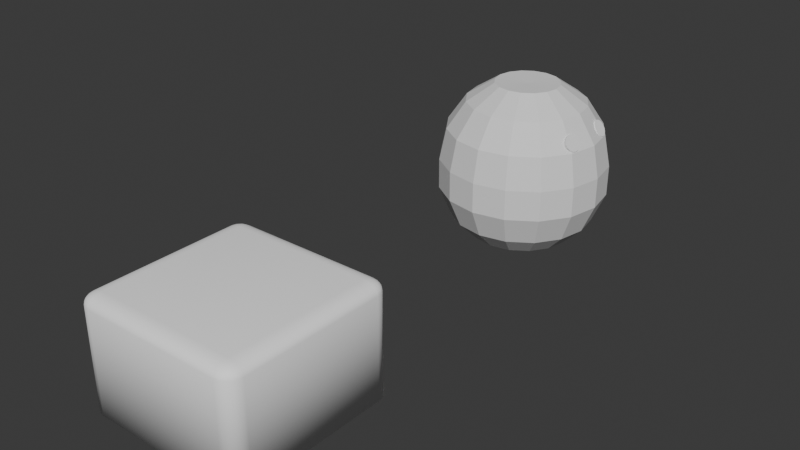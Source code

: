 # Source: tofuchara.blend  (saved by Blender 5.1.30; exported with 4.5.12 LTS)
import bpy
from mathutils import Matrix  # noqa: F401  (used for matrix-valued properties, if any)

bpy.ops.wm.read_factory_settings(use_empty=True)
scene = bpy.context.scene
scene.name = 'Scene'

# ---- collections
col_collection = bpy.data.collections.new('Collection'); scene.collection.children.link(col_collection)

# ---- materials (node trees are filled in below, after node groups)
mat_material_001 = bpy.data.materials.new('Material.001')
mat_material_001.diffuse_color = (1.0, 1.0, 1.0, 1.0)
mat_x = bpy.data.materials.new('マテリアル')

# ---- material node trees
mat_material_001.use_nodes = True; mat_material_001.node_tree.nodes.clear()
_N = mat_material_001.node_tree.nodes; _L = mat_material_001.node_tree.links
n0 = _N.new('ShaderNodeBsdfPrincipled'); n0.name = 'プリンシプルBSDF'; n0.location = (10, 300)
n0.inputs[0].default_value = (1.0, 1.0, 1.0, 1.0)
n0.inputs[2].default_value = 1.0
n1 = _N.new('ShaderNodeOutputMaterial'); n1.name = 'マテリアル出力'; n1.location = (300, 300)
_L.new(n0.outputs[0], n1.inputs[0])
n1.is_active_output = True
mat_x.use_nodes = True; mat_x.node_tree.nodes.clear()
_N = mat_x.node_tree.nodes; _L = mat_x.node_tree.links
n0 = _N.new('ShaderNodeBsdfPrincipled'); n0.name = 'プリンシプルBSDF'; n0.location = (-200, 100)
n0.inputs[0].default_value = (1.0, 1.0, 1.0, 1.0)
n1 = _N.new('ShaderNodeOutputMaterial'); n1.name = 'マテリアル出力'; n1.location = (200, 100)
_L.new(n0.outputs[0], n1.inputs[0])
n1.is_active_output = True

# ---- world
world_world = bpy.data.worlds.new('World'); scene.world = world_world
world_world.use_nodes = True; world_world.node_tree.nodes.clear()
_N = world_world.node_tree.nodes; _L = world_world.node_tree.links
n0 = _N.new('ShaderNodeOutputWorld'); n0.name = 'World Output'; n0.location = (200, 100)
n1 = _N.new('ShaderNodeBackground'); n1.name = 'Background'; n1.location = (-200, 100)
n1.inputs[0].default_value = (0.05088, 0.05088, 0.05088, 1.0)
_L.new(n1.outputs[0], n0.inputs[0])
n0.is_active_output = True
world_world.color = (0.05088, 0.05088, 0.05088)
world_world.sun_shadow_jitter_overblur = 0.0

# ---- meshes
me_cube_001 = bpy.data.meshes.new('Cube.001')
me_cube_001.from_pydata([(0.04852, 0.05903, 0.06781), (0.04852, 0.04852, 0.07447), (0.05903, 0.04852, 0.06781), (0.04852, 0.05852, 0.06986), (0.04852, 0.05702, 0.07172), (0.05177, 0.05852, 0.06781), (0.05185, 0.05791, 0.06993), (0.05175, 0.0565, 0.07163), (0.0547, 0.05702, 0.06781), (0.05456, 0.05649, 0.06986), (0.05408, 0.05549, 0.07133), (0.05177, 0.04852, 0.07414), (0.0547, 0.04852, 0.07319), (0.04852, 0.05177, 0.07414), (0.05187, 0.05185, 0.07375), (0.05455, 0.05175, 0.07286), (0.04852, 0.0547, 0.07319), (0.05175, 0.05456, 0.07286), (0.05408, 0.05408, 0.07222), (0.05852, 0.05177, 0.06781), (0.05702, 0.0547, 0.06781), (0.05852, 0.04852, 0.06986), (0.05791, 0.05187, 0.06992), (0.0565, 0.05455, 0.06985), (0.05702, 0.04852, 0.07172), (0.05649, 0.05175, 0.07163), (0.05549, 0.05408, 0.07133), (0.04852, 0.05903, -0.0003162), (0.05903, 0.04852, -0.0003162), (0.05177, 0.05852, -0.0003162), (0.0547, 0.05702, -0.0003162), (0.05702, 0.0547, -0.0003162), (0.05852, 0.05177, -0.0003162), (0.05903, -0.04852, 0.06781), (0.04852, -0.04852, 0.07447), (0.04852, -0.05903, 0.06781), (0.05852, -0.04852, 0.06986), (0.05702, -0.04852, 0.07172), (0.05852, -0.05177, 0.06781), (0.05791, -0.05185, 0.06993), (0.0565, -0.05175, 0.07163), (0.05702, -0.0547, 0.06781), (0.05649, -0.05456, 0.06986), (0.05549, -0.05408, 0.07133), (0.04852, -0.05177, 0.07414), (0.04852, -0.0547, 0.07319), (0.05177, -0.04852, 0.07414), (0.05185, -0.05187, 0.07375), (0.05175, -0.05455, 0.07286), (0.0547, -0.04852, 0.07319), (0.05456, -0.05175, 0.07286), (0.05408, -0.05408, 0.07222), (0.05177, -0.05852, 0.06781), (0.0547, -0.05702, 0.06781), (0.04852, -0.05852, 0.06986), (0.05187, -0.05791, 0.06992), (0.05455, -0.0565, 0.06985), (0.04852, -0.05702, 0.07172), (0.05175, -0.05649, 0.07163), (0.05408, -0.05549, 0.07133), (0.05903, -0.04852, -0.0003162), (0.04852, -0.05903, -0.0003162), (0.05852, -0.05177, -0.0003162), (0.05702, -0.0547, -0.0003162), (0.0547, -0.05702, -0.0003162), (0.05177, -0.05852, -0.0003162), (-0.04852, 0.05903, 0.06781), (-0.05903, 0.04852, 0.06781), (-0.04852, 0.04852, 0.07447), (-0.05177, 0.05852, 0.06781), (-0.0547, 0.05702, 0.06781), (-0.04852, 0.05852, 0.06986), (-0.05187, 0.05791, 0.06992), (-0.05455, 0.0565, 0.06985), (-0.04852, 0.05702, 0.07172), (-0.04852, 0.05702, 0.07172), (-0.05175, 0.05649, 0.07163), (-0.05175, 0.05649, 0.07163), (-0.05408, 0.05549, 0.07133), (-0.05408, 0.05549, 0.07133), (-0.05852, 0.04852, 0.06986), (-0.05702, 0.04852, 0.07172), (-0.05702, 0.04852, 0.07172), (-0.05852, 0.05177, 0.06781), (-0.05791, 0.05185, 0.06993), (-0.0565, 0.05175, 0.07163), (-0.0565, 0.05175, 0.07163), (-0.05702, 0.0547, 0.06781), (-0.05649, 0.05456, 0.06986), (-0.05549, 0.05408, 0.07133), (-0.05549, 0.05408, 0.07133), (-0.04852, 0.05177, 0.07414), (-0.04852, 0.0547, 0.07319), (-0.05177, 0.04852, 0.07414), (-0.05185, 0.05187, 0.07375), (-0.05175, 0.05455, 0.07286), (-0.0547, 0.04852, 0.07319), (-0.05456, 0.05175, 0.07286), (-0.05408, 0.05408, 0.07222), (-0.05903, 0.04852, -0.0003162), (-0.05903, 0.04852, -0.0003162), (-0.04852, 0.05903, -0.0003162), (-0.04852, 0.05903, -0.0003162), (-0.05852, 0.05177, -0.0003162), (-0.05852, 0.05177, -0.0003162), (-0.05702, 0.0547, -0.0003162), (-0.05702, 0.0547, -0.0003162), (-0.0547, 0.05702, -0.0003162), (-0.0547, 0.05702, -0.0003162), (-0.05177, 0.05852, -0.0003162), (-0.05177, 0.05852, -0.0003162), (-0.05903, -0.04852, 0.06781), (-0.04852, -0.05903, 0.06781), (-0.04852, -0.04852, 0.07447), (-0.05852, -0.05177, 0.06781), (-0.05702, -0.0547, 0.06781), (-0.05852, -0.04852, 0.06986), (-0.05791, -0.05187, 0.06992), (-0.0565, -0.05455, 0.06985), (-0.05702, -0.04852, 0.07172), (-0.05702, -0.04852, 0.07172), (-0.05649, -0.05175, 0.07163), (-0.05649, -0.05175, 0.07163), (-0.05549, -0.05408, 0.07133), (-0.05549, -0.05408, 0.07133), (-0.04852, -0.05852, 0.06986), (-0.04852, -0.05702, 0.07172), (-0.04852, -0.05702, 0.07172), (-0.05177, -0.05852, 0.06781), (-0.05185, -0.05791, 0.06993), (-0.05175, -0.0565, 0.07163), (-0.05175, -0.0565, 0.07163), (-0.0547, -0.05702, 0.06781), (-0.0547, -0.05702, 0.06781), (-0.05456, -0.05649, 0.06986), (-0.05456, -0.05649, 0.06986), (-0.05408, -0.05549, 0.07133), (-0.05408, -0.05549, 0.07133), (-0.05408, -0.05549, 0.07133), (-0.05177, -0.04852, 0.07414), (-0.0547, -0.04852, 0.07319), (-0.04852, -0.05177, 0.07414), (-0.05187, -0.05185, 0.07375), (-0.05455, -0.05175, 0.07286), (-0.04852, -0.0547, 0.07319), (-0.05175, -0.05456, 0.07286), (-0.05408, -0.05408, 0.07222), (-0.04852, -0.05903, -0.0003162), (-0.04852, -0.05903, -0.0003162), (-0.05903, -0.04852, -0.0003162), (-0.05903, -0.04852, -0.0003162), (-0.05177, -0.05852, -0.0003162), (-0.05177, -0.05852, -0.0003162), (-0.0547, -0.05702, -0.0003162), (-0.0547, -0.05702, -0.0003162), (-0.0547, -0.05702, -0.0003162), (-0.05702, -0.0547, -0.0003162), (-0.05702, -0.0547, -0.0003162), (-0.05852, -0.05177, -0.0003162), (-0.05852, -0.05177, -0.0003162)], [], [(0, 3, 6), (0, 6, 5), (3, 4, 7), (3, 7, 6), (4, 16, 17), (4, 17, 7), (5, 6, 9), (5, 9, 8), (6, 7, 10), (6, 10, 9), (7, 17, 18), (7, 18, 10), (1, 11, 14), (1, 14, 13), (11, 12, 15), (11, 15, 14), (12, 24, 25), (12, 25, 15), (13, 14, 17), (13, 17, 16), (14, 15, 18), (14, 18, 17), (15, 25, 26), (15, 26, 18), (2, 19, 22), (2, 22, 21), (19, 20, 23), (19, 23, 22), (20, 8, 9), (20, 9, 23), (21, 22, 25), (21, 25, 24), (22, 23, 26), (22, 26, 25), (23, 9, 10), (23, 10, 26), (10, 18, 26), (33, 36, 39), (33, 39, 38), (36, 37, 40), (36, 40, 39), (37, 49, 50), (37, 50, 40), (38, 39, 42), (38, 42, 41), (39, 40, 43), (39, 43, 42), (40, 50, 51), (40, 51, 43), (34, 44, 47), (34, 47, 46), (44, 45, 48), (44, 48, 47), (45, 57, 58), (45, 58, 48), (46, 47, 50), (46, 50, 49), (47, 48, 51), (47, 51, 50), (48, 58, 59), (48, 59, 51), (35, 52, 55), (35, 55, 54), (52, 53, 56), (52, 56, 55), (53, 41, 42), (53, 42, 56), (54, 55, 58), (54, 58, 57), (55, 56, 59), (55, 59, 58), (56, 42, 43), (56, 43, 59), (43, 51, 59), (66, 69, 72), (66, 72, 71), (69, 70, 73), (69, 73, 72), (70, 87, 88), (70, 88, 73), (71, 72, 76), (71, 76, 74), (72, 73, 78), (72, 78, 76), (73, 88, 89), (73, 89, 78), (67, 80, 84), (67, 84, 83), (80, 81, 85), (80, 85, 84), (82, 96, 97), (82, 97, 86), (83, 84, 88), (83, 88, 87), (84, 85, 89), (84, 89, 88), (86, 97, 98), (86, 98, 90), (68, 91, 94), (68, 94, 93), (91, 92, 95), (91, 95, 94), (92, 75, 77), (92, 77, 95), (93, 94, 97), (93, 97, 96), (94, 95, 98), (94, 98, 97), (95, 77, 79), (95, 79, 98), (79, 90, 98), (111, 114, 117), (111, 117, 116), (114, 115, 118), (114, 118, 117), (115, 133, 135), (115, 135, 118), (116, 117, 121), (116, 121, 119), (117, 118, 123), (117, 123, 121), (118, 135, 137), (118, 137, 123), (112, 125, 129), (112, 129, 128), (125, 126, 130), (125, 130, 129), (127, 144, 145), (127, 145, 131), (128, 129, 134), (128, 134, 132), (129, 130, 136), (129, 136, 134), (131, 145, 146), (131, 146, 138), (113, 139, 142), (113, 142, 141), (139, 140, 143), (139, 143, 142), (140, 120, 122), (140, 122, 143), (141, 142, 145), (141, 145, 144), (142, 143, 146), (142, 146, 145), (143, 122, 124), (143, 124, 146), (124, 138, 146), (2, 28, 32), (2, 32, 19), (19, 32, 31), (19, 31, 20), (20, 31, 30), (20, 30, 8), (8, 30, 29), (8, 29, 5), (5, 29, 27), (5, 27, 0), (148, 112, 128), (148, 128, 152), (152, 128, 132), (152, 132, 154), (155, 133, 115), (155, 115, 157), (157, 115, 114), (157, 114, 159), (159, 114, 111), (159, 111, 150), (35, 61, 65), (35, 65, 52), (52, 65, 64), (52, 64, 53), (53, 64, 63), (53, 63, 41), (41, 63, 62), (41, 62, 38), (38, 62, 60), (38, 60, 33), (66, 102, 110), (66, 110, 69), (69, 110, 108), (69, 108, 70), (70, 108, 106), (70, 106, 87), (87, 106, 104), (87, 104, 83), (83, 104, 100), (83, 100, 67), (34, 113, 141), (34, 141, 44), (44, 141, 144), (44, 144, 45), (45, 144, 127), (45, 127, 57), (57, 126, 125), (57, 125, 54), (54, 125, 112), (54, 112, 35), (1, 34, 46), (1, 46, 11), (11, 46, 49), (11, 49, 12), (12, 49, 37), (12, 37, 24), (24, 37, 36), (24, 36, 21), (21, 36, 33), (21, 33, 2), (113, 68, 93), (113, 93, 139), (139, 93, 96), (139, 96, 140), (140, 96, 82), (140, 82, 120), (119, 81, 80), (119, 80, 116), (116, 80, 67), (116, 67, 111), (68, 1, 13), (68, 13, 91), (91, 13, 16), (91, 16, 92), (92, 16, 4), (92, 4, 75), (74, 4, 3), (74, 3, 71), (71, 3, 0), (71, 0, 66), (102, 66, 0), (102, 0, 27), (28, 2, 33), (28, 33, 60), (1, 68, 113), (1, 113, 34), (149, 99, 103), (103, 105, 107), (107, 109, 101), (101, 27, 29), (29, 30, 31), (31, 32, 28), (28, 60, 62), (62, 63, 64), (64, 65, 61), (61, 147, 151), (151, 153, 156), (156, 158, 149), (149, 103, 107), (107, 101, 29), (29, 31, 28), (28, 62, 64), (64, 61, 151), (151, 156, 149), (149, 107, 29), (29, 28, 64), (64, 151, 149), (29, 64, 149), (61, 35, 112), (61, 112, 148), (150, 111, 67), (150, 67, 100)])
me_cube_001.polygons.foreach_set('use_smooth', [True] * 260)
_uv = me_cube_001.uv_layers.new(name='UVMap')
_uv.uv.foreach_set('vector', [0.6027, 0.4777, 0.6096, 0.4777, 0.6098, 0.4848, 0.6027, 0.4777, 0.6098, 0.4848, 0.6027, 0.4846, 0.6096, 0.4777, 0.6361, 0.4889, 0.6327, 0.4923, 0.6096, 0.4777, 0.6327, 0.4923, 0.6098, 0.4848, 0.6361, 0.4889, 0.6473, 0.5092, 0.6404, 0.5095, 0.6361, 0.4889, 0.6404, 0.5095, 0.6327, 0.4923, 0.6027, 0.4846, 0.6098, 0.4848, 0.6096, 0.4905, 0.6027, 0.4846, 0.6096, 0.4905, 0.6027, 0.4908, 0.6098, 0.4848, 0.6327, 0.4923, 0.6302, 0.4948, 0.6098, 0.4848, 0.6302, 0.4948, 0.6096, 0.4905, 0.6327, 0.4923, 0.6404, 0.5095, 0.6355, 0.5105, 0.6327, 0.4923, 0.6355, 0.5105, 0.6302, 0.4948, 0.6473, 0.5223, 0.6404, 0.5223, 0.6402, 0.5152, 0.6473, 0.5223, 0.6402, 0.5152, 0.6473, 0.5154, 0.6404, 0.5223, 0.6342, 0.5223, 0.6345, 0.5154, 0.6404, 0.5223, 0.6345, 0.5154, 0.6402, 0.5152, 0.6342, 0.5223, 0.6158, 0.5223, 0.6155, 0.5154, 0.6342, 0.5223, 0.6155, 0.5154, 0.6345, 0.5154, 0.6473, 0.5154, 0.6402, 0.5152, 0.6404, 0.5095, 0.6473, 0.5154, 0.6404, 0.5095, 0.6473, 0.5092, 0.6402, 0.5152, 0.6345, 0.5154, 0.6355, 0.5105, 0.6402, 0.5152, 0.6355, 0.5105, 0.6404, 0.5095, 0.6345, 0.5154, 0.6155, 0.5154, 0.619, 0.5105, 0.6345, 0.5154, 0.619, 0.5105, 0.6355, 0.5105, 0.6027, 0.5223, 0.6027, 0.5154, 0.6098, 0.5152, 0.6027, 0.5223, 0.6098, 0.5152, 0.6096, 0.5223, 0.6027, 0.5154, 0.6027, 0.5092, 0.6096, 0.5095, 0.6027, 0.5154, 0.6096, 0.5095, 0.6098, 0.5152, 0.6027, 0.5092, 0.6027, 0.4908, 0.6096, 0.4905, 0.6027, 0.5092, 0.6096, 0.4905, 0.6096, 0.5095, 0.6096, 0.5223, 0.6098, 0.5152, 0.6155, 0.5154, 0.6096, 0.5223, 0.6155, 0.5154, 0.6158, 0.5223, 0.6098, 0.5152, 0.6096, 0.5095, 0.619, 0.5105, 0.6098, 0.5152, 0.619, 0.5105, 0.6155, 0.5154, 0.6096, 0.5095, 0.6096, 0.4905, 0.6302, 0.4948, 0.6096, 0.5095, 0.6302, 0.4948, 0.619, 0.5105, 0.6302, 0.4948, 0.6355, 0.5105, 0.619, 0.5105, 0.6027, 0.7277, 0.6096, 0.7277, 0.6098, 0.7348, 0.6027, 0.7277, 0.6098, 0.7348, 0.6027, 0.7346, 0.6096, 0.7277, 0.6158, 0.7277, 0.6155, 0.7346, 0.6096, 0.7277, 0.6155, 0.7346, 0.6098, 0.7348, 0.6158, 0.7277, 0.6342, 0.7277, 0.6345, 0.7346, 0.6158, 0.7277, 0.6345, 0.7346, 0.6155, 0.7346, 0.6027, 0.7346, 0.6098, 0.7348, 0.6096, 0.7405, 0.6027, 0.7346, 0.6096, 0.7405, 0.6027, 0.7408, 0.6098, 0.7348, 0.6155, 0.7346, 0.619, 0.7395, 0.6098, 0.7348, 0.619, 0.7395, 0.6096, 0.7405, 0.6155, 0.7346, 0.6345, 0.7346, 0.6355, 0.7395, 0.6155, 0.7346, 0.6355, 0.7395, 0.619, 0.7395, 0.6473, 0.7277, 0.6473, 0.7346, 0.6402, 0.7348, 0.6473, 0.7277, 0.6402, 0.7348, 0.6404, 0.7277, 0.6473, 0.7346, 0.6473, 0.7408, 0.6404, 0.7405, 0.6473, 0.7346, 0.6404, 0.7405, 0.6402, 0.7348, 0.6473, 0.7408, 0.6361, 0.7611, 0.6327, 0.7577, 0.6473, 0.7408, 0.6327, 0.7577, 0.6404, 0.7405, 0.6404, 0.7277, 0.6402, 0.7348, 0.6345, 0.7346, 0.6404, 0.7277, 0.6345, 0.7346, 0.6342, 0.7277, 0.6402, 0.7348, 0.6404, 0.7405, 0.6355, 0.7395, 0.6402, 0.7348, 0.6355, 0.7395, 0.6345, 0.7346, 0.6404, 0.7405, 0.6327, 0.7577, 0.6302, 0.7552, 0.6404, 0.7405, 0.6302, 0.7552, 0.6355, 0.7395, 0.6027, 0.7723, 0.6027, 0.7654, 0.6098, 0.7652, 0.6027, 0.7723, 0.6098, 0.7652, 0.6096, 0.7723, 0.6027, 0.7654, 0.6027, 0.7592, 0.6096, 0.7595, 0.6027, 0.7654, 0.6096, 0.7595, 0.6098, 0.7652, 0.6027, 0.7592, 0.6027, 0.7408, 0.6096, 0.7405, 0.6027, 0.7592, 0.6096, 0.7405, 0.6096, 0.7595, 0.6096, 0.7723, 0.6098, 0.7652, 0.6327, 0.7577, 0.6096, 0.7723, 0.6327, 0.7577, 0.6361, 0.7611, 0.6098, 0.7652, 0.6096, 0.7595, 0.6302, 0.7552, 0.6098, 0.7652, 0.6302, 0.7552, 0.6327, 0.7577, 0.6096, 0.7595, 0.6096, 0.7405, 0.619, 0.7395, 0.6096, 0.7595, 0.619, 0.7395, 0.6302, 0.7552, 0.619, 0.7395, 0.6355, 0.7395, 0.6302, 0.7552, 0.6027, 0.2723, 0.6027, 0.2654, 0.6098, 0.2652, 0.6027, 0.2723, 0.6098, 0.2652, 0.6096, 0.2723, 0.6027, 0.2654, 0.6027, 0.2592, 0.6096, 0.2595, 0.6027, 0.2654, 0.6096, 0.2595, 0.6098, 0.2652, 0.6027, 0.2592, 0.6027, 0.2408, 0.6096, 0.2405, 0.6027, 0.2592, 0.6096, 0.2405, 0.6096, 0.2595, 0.6096, 0.2723, 0.6098, 0.2652, 0.625, 0.2654, 0.6096, 0.2723, 0.625, 0.2654, 0.625, 0.2723, 0.6098, 0.2652, 0.6096, 0.2595, 0.625, 0.2605, 0.6098, 0.2652, 0.625, 0.2605, 0.625, 0.2654, 0.6096, 0.2595, 0.6096, 0.2405, 0.625, 0.2395, 0.6096, 0.2595, 0.625, 0.2395, 0.625, 0.2605, 0.6027, 0.2277, 0.6096, 0.2277, 0.6098, 0.2348, 0.6027, 0.2277, 0.6098, 0.2348, 0.6027, 0.2346, 0.6096, 0.2277, 0.625, 0.2277, 0.625, 0.2346, 0.6096, 0.2277, 0.625, 0.2346, 0.6098, 0.2348, 0.875, 0.5223, 0.8658, 0.5223, 0.8655, 0.5154, 0.875, 0.5223, 0.8655, 0.5154, 0.875, 0.5154, 0.6027, 0.2346, 0.6098, 0.2348, 0.6096, 0.2405, 0.6027, 0.2346, 0.6096, 0.2405, 0.6027, 0.2408, 0.6098, 0.2348, 0.625, 0.2346, 0.625, 0.2395, 0.6098, 0.2348, 0.625, 0.2395, 0.6096, 0.2405, 0.875, 0.5154, 0.8655, 0.5154, 0.8645, 0.5105, 0.875, 0.5154, 0.8645, 0.5105, 0.875, 0.5105, 0.8527, 0.5223, 0.8527, 0.5154, 0.8598, 0.5152, 0.8527, 0.5223, 0.8598, 0.5152, 0.8596, 0.5223, 0.8527, 0.5154, 0.8527, 0.5092, 0.8596, 0.5095, 0.8527, 0.5154, 0.8596, 0.5095, 0.8598, 0.5152, 0.8527, 0.5092, 0.8527, 0.5, 0.8596, 0.5, 0.8527, 0.5092, 0.8596, 0.5, 0.8596, 0.5095, 0.8596, 0.5223, 0.8598, 0.5152, 0.8655, 0.5154, 0.8596, 0.5223, 0.8655, 0.5154, 0.8658, 0.5223, 0.8598, 0.5152, 0.8596, 0.5095, 0.8645, 0.5105, 0.8598, 0.5152, 0.8645, 0.5105, 0.8655, 0.5154, 0.8596, 0.5095, 0.8596, 0.5, 0.8645, 0.5, 0.8596, 0.5095, 0.8645, 0.5, 0.8645, 0.5105, 0.8645, 0.5, 0.875, 0.5105, 0.8645, 0.5105, 0.6027, 0.02226, 0.6027, 0.01538, 0.6098, 0.01516, 0.6027, 0.02226, 0.6098, 0.01516, 0.6096, 0.02226, 0.6027, 0.01538, 0.6027, 0.009179, 0.6096, 0.00948, 0.6027, 0.01538, 0.6096, 0.00948, 0.6098, 0.01516, 0.6027, 0.009179, 0.6027, 0.0, 0.6096, 0.0, 0.6027, 0.009179, 0.6096, 0.0, 0.6096, 0.00948, 0.6096, 0.02226, 0.6098, 0.01516, 0.625, 0.01541, 0.6096, 0.02226, 0.625, 0.01541, 0.625, 0.02226, 0.6098, 0.01516, 0.6096, 0.00948, 0.625, 0.01048, 0.6098, 0.01516, 0.625, 0.01048, 0.625, 0.01541, 0.6096, 0.00948, 0.6096, 0.0, 0.625, 0.0, 0.6096, 0.00948, 0.625, 0.0, 0.625, 0.01048, 0.6027, 0.9777, 0.6096, 0.9777, 0.6098, 0.9848, 0.6027, 0.9777, 0.6098, 0.9848, 0.6027, 0.9846, 0.6096, 0.9777, 0.625, 0.9777, 0.625, 0.9846, 0.6096, 0.9777, 0.625, 0.9846, 0.6098, 0.9848, 0.8527, 0.75, 0.8527, 0.7408, 0.8596, 0.7405, 0.8527, 0.75, 0.8596, 0.7405, 0.8596, 0.75, 0.6027, 0.9846, 0.6098, 0.9848, 0.6096, 1.0, 0.6027, 0.9846, 0.6096, 1.0, 0.6027, 1.0, 0.6098, 0.9848, 0.625, 0.9846, 0.625, 0.9895, 0.6098, 0.9848, 0.625, 0.9895, 0.6096, 1.0, 0.8596, 0.75, 0.8596, 0.7405, 0.8645, 0.7395, 0.8596, 0.75, 0.8645, 0.7395, 0.8645, 0.75, 0.8527, 0.7277, 0.8596, 0.7277, 0.8598, 0.7348, 0.8527, 0.7277, 0.8598, 0.7348, 0.8527, 0.7346, 0.8596, 0.7277, 0.8658, 0.7277, 0.8655, 0.7346, 0.8596, 0.7277, 0.8655, 0.7346, 0.8598, 0.7348, 0.8658, 0.7277, 0.875, 0.7277, 0.875, 0.7346, 0.8658, 0.7277, 0.875, 0.7346, 0.8655, 0.7346, 0.8527, 0.7346, 0.8598, 0.7348, 0.8596, 0.7405, 0.8527, 0.7346, 0.8596, 0.7405, 0.8527, 0.7408, 0.8598, 0.7348, 0.8655, 0.7346, 0.8645, 0.7395, 0.8598, 0.7348, 0.8645, 0.7395, 0.8596, 0.7405, 0.8655, 0.7346, 0.875, 0.7346, 0.875, 0.7395, 0.8655, 0.7346, 0.875, 0.7395, 0.8645, 0.7395, 0.875, 0.7395, 0.8645, 0.75, 0.8645, 0.7395, 0.6027, 0.5223, 0.375, 0.5223, 0.3746, 0.5154, 0.6027, 0.5223, 0.3746, 0.5154, 0.6027, 0.5154, 0.6027, 0.5154, 0.3746, 0.5154, 0.3736, 0.5092, 0.6027, 0.5154, 0.3736, 0.5092, 0.6027, 0.5092, 0.6027, 0.5092, 0.3736, 0.5092, 0.3719, 0.4953, 0.6027, 0.5092, 0.3719, 0.4953, 0.6027, 0.4908, 0.6027, 0.4908, 0.3719, 0.4953, 0.3699, 0.4901, 0.6027, 0.4908, 0.3699, 0.4901, 0.6027, 0.4846, 0.6027, 0.4846, 0.3699, 0.4901, 0.3676, 0.4852, 0.6027, 0.4846, 0.3676, 0.4852, 0.6027, 0.4777, 0.375, 0.9777, 0.6027, 0.9777, 0.6027, 0.9846, 0.375, 0.9777, 0.6027, 0.9846, 0.375, 0.9846, 0.375, 0.9846, 0.6027, 0.9846, 0.6027, 1.0, 0.375, 0.9846, 0.6027, 1.0, 0.375, 1.0, 0.375, 0.0, 0.6027, 0.0, 0.6027, 0.009179, 0.375, 0.0, 0.6027, 0.009179, 0.375, 0.009177, 0.375, 0.009177, 0.6027, 0.009179, 0.6027, 0.01538, 0.375, 0.009177, 0.6027, 0.01538, 0.375, 0.01538, 0.375, 0.01538, 0.6027, 0.01538, 0.6027, 0.02226, 0.375, 0.01538, 0.6027, 0.02226, 0.375, 0.02226, 0.6027, 0.7723, 0.3676, 0.7648, 0.3699, 0.7599, 0.6027, 0.7723, 0.3699, 0.7599, 0.6027, 0.7654, 0.6027, 0.7654, 0.3699, 0.7599, 0.3719, 0.7547, 0.6027, 0.7654, 0.3719, 0.7547, 0.6027, 0.7592, 0.6027, 0.7592, 0.3719, 0.7547, 0.3736, 0.7408, 0.6027, 0.7592, 0.3736, 0.7408, 0.6027, 0.7408, 0.6027, 0.7408, 0.3736, 0.7408, 0.3746, 0.7346, 0.6027, 0.7408, 0.3746, 0.7346, 0.6027, 0.7346, 0.6027, 0.7346, 0.3746, 0.7346, 0.375, 0.7277, 0.6027, 0.7346, 0.375, 0.7277, 0.6027, 0.7277, 0.6027, 0.2723, 0.375, 0.2723, 0.375, 0.2654, 0.6027, 0.2723, 0.375, 0.2654, 0.6027, 0.2654, 0.6027, 0.2654, 0.375, 0.2654, 0.375, 0.2592, 0.6027, 0.2654, 0.375, 0.2592, 0.6027, 0.2592, 0.6027, 0.2592, 0.375, 0.2592, 0.375, 0.2408, 0.6027, 0.2592, 0.375, 0.2408, 0.6027, 0.2408, 0.6027, 0.2408, 0.375, 0.2408, 0.375, 0.2346, 0.6027, 0.2408, 0.375, 0.2346, 0.6027, 0.2346, 0.6027, 0.2346, 0.375, 0.2346, 0.375, 0.2277, 0.6027, 0.2346, 0.375, 0.2277, 0.6027, 0.2277, 0.6473, 0.7277, 0.8527, 0.7277, 0.8527, 0.7346, 0.6473, 0.7277, 0.8527, 0.7346, 0.6473, 0.7346, 0.6473, 0.7346, 0.8527, 0.7346, 0.8527, 0.7408, 0.6473, 0.7346, 0.8527, 0.7408, 0.6473, 0.7408, 0.6473, 0.7408, 0.8527, 0.7408, 0.8527, 0.75, 0.6473, 0.7408, 0.8527, 0.75, 0.6361, 0.7611, 0.6361, 0.7611, 0.625, 0.9777, 0.6096, 0.9777, 0.6361, 0.7611, 0.6096, 0.9777, 0.6096, 0.7723, 0.6096, 0.7723, 0.6096, 0.9777, 0.6027, 0.9777, 0.6096, 0.7723, 0.6027, 0.9777, 0.6027, 0.7723, 0.6473, 0.5223, 0.6473, 0.7277, 0.6404, 0.7277, 0.6473, 0.5223, 0.6404, 0.7277, 0.6404, 0.5223, 0.6404, 0.5223, 0.6404, 0.7277, 0.6342, 0.7277, 0.6404, 0.5223, 0.6342, 0.7277, 0.6342, 0.5223, 0.6342, 0.5223, 0.6342, 0.7277, 0.6158, 0.7277, 0.6342, 0.5223, 0.6158, 0.7277, 0.6158, 0.5223, 0.6158, 0.5223, 0.6158, 0.7277, 0.6096, 0.7277, 0.6158, 0.5223, 0.6096, 0.7277, 0.6096, 0.5223, 0.6096, 0.5223, 0.6096, 0.7277, 0.6027, 0.7277, 0.6096, 0.5223, 0.6027, 0.7277, 0.6027, 0.5223, 0.8527, 0.7277, 0.8527, 0.5223, 0.8596, 0.5223, 0.8527, 0.7277, 0.8596, 0.5223, 0.8596, 0.7277, 0.8596, 0.7277, 0.8596, 0.5223, 0.8658, 0.5223, 0.8596, 0.7277, 0.8658, 0.5223, 0.8658, 0.7277, 0.8658, 0.7277, 0.8658, 0.5223, 0.875, 0.5223, 0.8658, 0.7277, 0.875, 0.5223, 0.875, 0.7277, 0.625, 0.02226, 0.625, 0.2277, 0.6096, 0.2277, 0.625, 0.02226, 0.6096, 0.2277, 0.6096, 0.02226, 0.6096, 0.02226, 0.6096, 0.2277, 0.6027, 0.2277, 0.6096, 0.02226, 0.6027, 0.2277, 0.6027, 0.02226, 0.8527, 0.5223, 0.6473, 0.5223, 0.6473, 0.5154, 0.8527, 0.5223, 0.6473, 0.5154, 0.8527, 0.5154, 0.8527, 0.5154, 0.6473, 0.5154, 0.6473, 0.5092, 0.8527, 0.5154, 0.6473, 0.5092, 0.8527, 0.5092, 0.8527, 0.5092, 0.6473, 0.5092, 0.6361, 0.4889, 0.8527, 0.5092, 0.6361, 0.4889, 0.8527, 0.5, 0.625, 0.2723, 0.6361, 0.4889, 0.6096, 0.4777, 0.625, 0.2723, 0.6096, 0.4777, 0.6096, 0.2723, 0.6096, 0.2723, 0.6096, 0.4777, 0.6027, 0.4777, 0.6096, 0.2723, 0.6027, 0.4777, 0.6027, 0.2723, 0.375, 0.2723, 0.6027, 0.2723, 0.6027, 0.4777, 0.375, 0.2723, 0.6027, 0.4777, 0.3676, 0.4852, 0.375, 0.5223, 0.6027, 0.5223, 0.6027, 0.7277, 0.375, 0.5223, 0.6027, 0.7277, 0.375, 0.7277, 0.6473, 0.5223, 0.8527, 0.5223, 0.8527, 0.7277, 0.6473, 0.5223, 0.8527, 0.7277, 0.6473, 0.7277, 0.125, 0.7277, 0.125, 0.5223, 0.1261, 0.5154, 0.1261, 0.5154, 0.1293, 0.5092, 0.1342, 0.5043, 0.1342, 0.5043, 0.1404, 0.5011, 0.1473, 0.5, 0.1473, 0.5, 0.3676, 0.4852, 0.3699, 0.4901, 0.3699, 0.4901, 0.3719, 0.4953, 0.3736, 0.5092, 0.3736, 0.5092, 0.3746, 0.5154, 0.375, 0.5223, 0.375, 0.5223, 0.375, 0.7277, 0.3746, 0.7346, 0.3746, 0.7346, 0.3736, 0.7408, 0.3719, 0.7547, 0.3719, 0.7547, 0.3699, 0.7599, 0.3676, 0.7648, 0.3676, 0.7648, 0.1473, 0.75, 0.1404, 0.7489, 0.1404, 0.7489, 0.1342, 0.7457, 0.1293, 0.7408, 0.1293, 0.7408, 0.1261, 0.7346, 0.125, 0.7277, 0.125, 0.7277, 0.1261, 0.5154, 0.1342, 0.5043, 0.1342, 0.5043, 0.1473, 0.5, 0.3699, 0.4901, 0.3699, 0.4901, 0.3736, 0.5092, 0.375, 0.5223, 0.375, 0.5223, 0.3746, 0.7346, 0.3719, 0.7547, 0.3719, 0.7547, 0.3676, 0.7648, 0.1404, 0.7489, 0.1404, 0.7489, 0.1293, 0.7408, 0.125, 0.7277, 0.125, 0.7277, 0.1342, 0.5043, 0.3699, 0.4901, 0.3699, 0.4901, 0.375, 0.5223, 0.3719, 0.7547, 0.3719, 0.7547, 0.1404, 0.7489, 0.125, 0.7277, 0.3699, 0.4901, 0.3719, 0.7547, 0.125, 0.7277, 0.3676, 0.7648, 0.6027, 0.7723, 0.6027, 0.9777, 0.3676, 0.7648, 0.6027, 0.9777, 0.375, 0.9777, 0.375, 0.02226, 0.6027, 0.02226, 0.6027, 0.2277, 0.375, 0.02226, 0.6027, 0.2277, 0.375, 0.2277])
me_cube_001.materials.append(mat_material_001)
me_cube_001.update()
me_cube_001.normals_split_custom_set([tuple(v) for v in zip(*[iter([0.07965, 0.989, 0.1245, 0.0753, 0.8931, 0.4435, 0.2903, 0.8495, 0.4405, 0.07965, 0.989, 0.1245, 0.2903, 0.8495, 0.4405, 0.305, 0.9442, 0.1247, 0.0753, 0.8931, 0.4435, 0.06211, 0.6667, 0.7428, 0.2383, 0.6423, 0.7284, 0.0753, 0.8931, 0.4435, 0.2383, 0.6423, 0.7284, 0.2903, 0.8495, 0.4405, 0.06211, 0.6667, 0.7428, 0.05439, 0.4249, 0.9036, 0.2116, 0.4228, 0.8812, 0.06211, 0.6667, 0.7428, 0.2116, 0.4228, 0.8812, 0.2383, 0.6423, 0.7284, 0.305, 0.9442, 0.1247, 0.2903, 0.8495, 0.4405, 0.5418, 0.731, 0.415, 0.305, 0.9442, 0.1247, 0.5418, 0.731, 0.415, 0.5817, 0.8049, 0.1177, 0.2903, 0.8495, 0.4405, 0.2383, 0.6423, 0.7284, 0.439, 0.5822, 0.6844, 0.2903, 0.8495, 0.4405, 0.439, 0.5822, 0.6844, 0.5418, 0.731, 0.415, 0.2383, 0.6423, 0.7284, 0.2116, 0.4228, 0.8812, 0.3982, 0.3986, 0.8262, 0.2383, 0.6423, 0.7284, 0.3982, 0.3986, 0.8262, 0.439, 0.5822, 0.6844, 0.05133, 0.05132, 0.9974, 0.2054, 0.05296, 0.9772, 0.2118, 0.2109, 0.9543, 0.05133, 0.05132, 0.9974, 0.2118, 0.2109, 0.9543, 0.05311, 0.2056, 0.9772, 0.2054, 0.05296, 0.9772, 0.4251, 0.0542, 0.9035, 0.4226, 0.2111, 0.8814, 0.2054, 0.05296, 0.9772, 0.4226, 0.2111, 0.8814, 0.2118, 0.2109, 0.9543, 0.4251, 0.0542, 0.9035, 0.6668, 0.06249, 0.7426, 0.6422, 0.2387, 0.7285, 0.4251, 0.0542, 0.9035, 0.6422, 0.2387, 0.7285, 0.4226, 0.2111, 0.8814, 0.05311, 0.2056, 0.9772, 0.2118, 0.2109, 0.9543, 0.2116, 0.4228, 0.8812, 0.05311, 0.2056, 0.9772, 0.2116, 0.4228, 0.8812, 0.05439, 0.4249, 0.9036, 0.2118, 0.2109, 0.9543, 0.4226, 0.2111, 0.8814, 0.3982, 0.3986, 0.8262, 0.2118, 0.2109, 0.9543, 0.3982, 0.3986, 0.8262, 0.2116, 0.4228, 0.8812, 0.4226, 0.2111, 0.8814, 0.6422, 0.2387, 0.7285, 0.5821, 0.4389, 0.6845, 0.4226, 0.2111, 0.8814, 0.5821, 0.4389, 0.6845, 0.3982, 0.3986, 0.8262, 0.989, 0.07967, 0.1244, 0.9443, 0.3047, 0.1243, 0.8498, 0.2915, 0.4392, 0.989, 0.07967, 0.1244, 0.8498, 0.2915, 0.4392, 0.893, 0.07557, 0.4437, 0.9443, 0.3047, 0.1243, 0.8047, 0.582, 0.1171, 0.7313, 0.5414, 0.4148, 0.9443, 0.3047, 0.1243, 0.7313, 0.5414, 0.4148, 0.8498, 0.2915, 0.4392, 0.8047, 0.582, 0.1171, 0.5817, 0.8049, 0.1177, 0.5418, 0.731, 0.415, 0.8047, 0.582, 0.1171, 0.5418, 0.731, 0.415, 0.7313, 0.5414, 0.4148, 0.893, 0.07557, 0.4437, 0.8498, 0.2915, 0.4392, 0.6422, 0.2387, 0.7285, 0.893, 0.07557, 0.4437, 0.6422, 0.2387, 0.7285, 0.6668, 0.06249, 0.7426, 0.8498, 0.2915, 0.4392, 0.7313, 0.5414, 0.4148, 0.5821, 0.4389, 0.6845, 0.8498, 0.2915, 0.4392, 0.5821, 0.4389, 0.6845, 0.6422, 0.2387, 0.7285, 0.7313, 0.5414, 0.4148, 0.5418, 0.731, 0.415, 0.439, 0.5822, 0.6844, 0.7313, 0.5414, 0.4148, 0.439, 0.5822, 0.6844, 0.5821, 0.4389, 0.6845, 0.439, 0.5822, 0.6844, 0.3982, 0.3986, 0.8262, 0.5821, 0.4389, 0.6845, 0.989, -0.0796, 0.1246, 0.8931, -0.0753, 0.4435, 0.8495, -0.2903, 0.4405, 0.989, -0.0796, 0.1246, 0.8495, -0.2903, 0.4405, 0.9442, -0.305, 0.1247, 0.8931, -0.0753, 0.4435, 0.6667, -0.06222, 0.7427, 0.6424, -0.2384, 0.7284, 0.8931, -0.0753, 0.4435, 0.6424, -0.2384, 0.7284, 0.8495, -0.2903, 0.4405, 0.6667, -0.06222, 0.7427, 0.4249, -0.05442, 0.9036, 0.4231, -0.2113, 0.8811, 0.6667, -0.06222, 0.7427, 0.4231, -0.2113, 0.8811, 0.6424, -0.2384, 0.7284, 0.9442, -0.305, 0.1247, 0.8495, -0.2903, 0.4405, 0.7308, -0.5416, 0.4154, 0.9442, -0.305, 0.1247, 0.7308, -0.5416, 0.4154, 0.8049, -0.5817, 0.1177, 0.8495, -0.2903, 0.4405, 0.6424, -0.2384, 0.7284, 0.5822, -0.439, 0.6844, 0.8495, -0.2903, 0.4405, 0.5822, -0.439, 0.6844, 0.7308, -0.5416, 0.4154, 0.6424, -0.2384, 0.7284, 0.4231, -0.2113, 0.8811, 0.3983, -0.3984, 0.8262, 0.6424, -0.2384, 0.7284, 0.3983, -0.3984, 0.8262, 0.5822, -0.439, 0.6844, 0.05133, -0.05133, 0.9974, 0.05296, -0.2054, 0.9772, 0.2109, -0.2118, 0.9543, 0.05133, -0.05133, 0.9974, 0.2109, -0.2118, 0.9543, 0.2056, -0.05311, 0.9772, 0.05296, -0.2054, 0.9772, 0.05424, -0.4251, 0.9035, 0.2108, -0.4229, 0.8813, 0.05296, -0.2054, 0.9772, 0.2108, -0.4229, 0.8813, 0.2109, -0.2118, 0.9543, 0.05424, -0.4251, 0.9035, 0.06249, -0.6668, 0.7426, 0.2386, -0.6421, 0.7286, 0.05424, -0.4251, 0.9035, 0.2386, -0.6421, 0.7286, 0.2108, -0.4229, 0.8813, 0.2056, -0.05311, 0.9772, 0.2109, -0.2118, 0.9543, 0.4231, -0.2113, 0.8811, 0.2056, -0.05311, 0.9772, 0.4231, -0.2113, 0.8811, 0.4249, -0.05442, 0.9036, 0.2109, -0.2118, 0.9543, 0.2108, -0.4229, 0.8813, 0.3983, -0.3984, 0.8262, 0.2109, -0.2118, 0.9543, 0.3983, -0.3984, 0.8262, 0.4231, -0.2113, 0.8811, 0.2108, -0.4229, 0.8813, 0.2386, -0.6421, 0.7286, 0.4392, -0.5822, 0.6842, 0.2108, -0.4229, 0.8813, 0.4392, -0.5822, 0.6842, 0.3983, -0.3984, 0.8262, 0.07967, -0.989, 0.1244, 0.3047, -0.9443, 0.1243, 0.2918, -0.8495, 0.4394, 0.07967, -0.989, 0.1244, 0.2918, -0.8495, 0.4394, 0.0756, -0.893, 0.4437, 0.3047, -0.9443, 0.1243, 0.582, -0.8047, 0.1171, 0.5414, -0.7313, 0.4148, 0.3047, -0.9443, 0.1243, 0.5414, -0.7313, 0.4148, 0.2918, -0.8495, 0.4394, 0.582, -0.8047, 0.1171, 0.8049, -0.5817, 0.1177, 0.7308, -0.5416, 0.4154, 0.582, -0.8047, 0.1171, 0.7308, -0.5416, 0.4154, 0.5414, -0.7313, 0.4148, 0.0756, -0.893, 0.4437, 0.2918, -0.8495, 0.4394, 0.2386, -0.6421, 0.7286, 0.0756, -0.893, 0.4437, 0.2386, -0.6421, 0.7286, 0.06249, -0.6668, 0.7426, 0.2918, -0.8495, 0.4394, 0.5414, -0.7313, 0.4148, 0.4392, -0.5822, 0.6842, 0.2918, -0.8495, 0.4394, 0.4392, -0.5822, 0.6842, 0.2386, -0.6421, 0.7286, 0.5414, -0.7313, 0.4148, 0.7308, -0.5416, 0.4154, 0.5822, -0.439, 0.6844, 0.5414, -0.7313, 0.4148, 0.5822, -0.439, 0.6844, 0.4392, -0.5822, 0.6842, 0.5822, -0.439, 0.6844, 0.3983, -0.3984, 0.8262, 0.4392, -0.5822, 0.6842, -0.07967, 0.989, 0.1244, -0.3047, 0.9443, 0.1243, -0.2918, 0.8495, 0.4394, -0.07967, 0.989, 0.1244, -0.2918, 0.8495, 0.4394, -0.0756, 0.893, 0.4437, -0.3047, 0.9443, 0.1243, -0.582, 0.8047, 0.1171, -0.5414, 0.7313, 0.4148, -0.3047, 0.9443, 0.1243, -0.5414, 0.7313, 0.4148, -0.2918, 0.8495, 0.4394, -0.582, 0.8047, 0.1171, -0.8049, 0.5817, 0.1177, -0.7309, 0.5417, 0.4151, -0.582, 0.8047, 0.1171, -0.7309, 0.5417, 0.4151, -0.5414, 0.7313, 0.4148, -0.0756, 0.893, 0.4437, -0.2918, 0.8495, 0.4394, -0.2386, 0.6424, 0.7283, -0.0756, 0.893, 0.4437, -0.2386, 0.6424, 0.7283, -0.06251, 0.667, 0.7424, -0.2918, 0.8495, 0.4394, -0.5414, 0.7313, 0.4148, -0.4388, 0.5821, 0.6846, -0.2918, 0.8495, 0.4394, -0.4388, 0.5821, 0.6846, -0.2386, 0.6424, 0.7283, -0.5414, 0.7313, 0.4148, -0.7309, 0.5417, 0.4151, -0.5821, 0.4389, 0.6845, -0.5414, 0.7313, 0.4148, -0.5821, 0.4389, 0.6845, -0.4388, 0.5821, 0.6846, -0.989, 0.0796, 0.1246, -0.8931, 0.0753, 0.4435, -0.8495, 0.2903, 0.4405, -0.989, 0.0796, 0.1246, -0.8495, 0.2903, 0.4405, -0.9442, 0.305, 0.1247, -0.8931, 0.0753, 0.4435, -0.6669, 0.0621, 0.7426, -0.6426, 0.2383, 0.7282, -0.8931, 0.0753, 0.4435, -0.6426, 0.2383, 0.7282, -0.8495, 0.2903, 0.4405, -0.6665, 0.06209, 0.7429, -0.4249, 0.05442, 0.9036, -0.4231, 0.2113, 0.8811, -0.6665, 0.06209, 0.7429, -0.4231, 0.2113, 0.8811, -0.6423, 0.2384, 0.7284, -0.9442, 0.305, 0.1247, -0.8495, 0.2903, 0.4405, -0.7309, 0.5417, 0.4151, -0.9442, 0.305, 0.1247, -0.7309, 0.5417, 0.4151, -0.8049, 0.5817, 0.1177, -0.8495, 0.2903, 0.4405, -0.6426, 0.2383, 0.7282, -0.5821, 0.4389, 0.6845, -0.8495, 0.2903, 0.4405, -0.5821, 0.4389, 0.6845, -0.7309, 0.5417, 0.4151, -0.6423, 0.2384, 0.7284, -0.4231, 0.2113, 0.8811, -0.3983, 0.3984, 0.8262, -0.6423, 0.2384, 0.7284, -0.3983, 0.3984, 0.8262, -0.5822, 0.439, 0.6844, -0.05133, 0.05133, 0.9974, -0.05296, 0.2054, 0.9772, -0.2109, 0.2118, 0.9543, -0.05133, 0.05133, 0.9974, -0.2109, 0.2118, 0.9543, -0.2056, 0.05311, 0.9772, -0.05296, 0.2054, 0.9772, -0.05424, 0.4251, 0.9035, -0.2108, 0.4229, 0.8813, -0.05296, 0.2054, 0.9772, -0.2108, 0.4229, 0.8813, -0.2109, 0.2118, 0.9543, -0.05424, 0.4251, 0.9035, -0.06241, 0.6667, 0.7427, -0.2387, 0.6421, 0.7285, -0.05424, 0.4251, 0.9035, -0.2387, 0.6421, 0.7285, -0.2108, 0.4229, 0.8813, -0.2056, 0.05311, 0.9772, -0.2109, 0.2118, 0.9543, -0.4231, 0.2113, 0.8811, -0.2056, 0.05311, 0.9772, -0.4231, 0.2113, 0.8811, -0.4249, 0.05442, 0.9036, -0.2109, 0.2118, 0.9543, -0.2108, 0.4229, 0.8813, -0.3983, 0.3984, 0.8262, -0.2109, 0.2118, 0.9543, -0.3983, 0.3984, 0.8262, -0.4231, 0.2113, 0.8811, -0.2108, 0.4229, 0.8813, -0.2387, 0.6421, 0.7285, -0.4389, 0.5822, 0.6844, -0.2108, 0.4229, 0.8813, -0.4389, 0.5822, 0.6844, -0.3983, 0.3984, 0.8262, -0.4389, 0.5822, 0.6844, -0.5822, 0.439, 0.6844, -0.3983, 0.3984, 0.8262, -0.989, -0.07967, 0.1244, -0.9443, -0.3047, 0.1243, -0.8498, -0.2915, 0.4392, -0.989, -0.07967, 0.1244, -0.8498, -0.2915, 0.4392, -0.893, -0.07557, 0.4437, -0.9443, -0.3047, 0.1243, -0.8047, -0.582, 0.1171, -0.7313, -0.5414, 0.4148, -0.9443, -0.3047, 0.1243, -0.7313, -0.5414, 0.4148, -0.8498, -0.2915, 0.4392, -0.8047, -0.582, 0.1171, -0.5817, -0.8048, 0.1178, -0.5419, -0.7306, 0.4155, -0.8047, -0.582, 0.1171, -0.5419, -0.7306, 0.4155, -0.7313, -0.5414, 0.4148, -0.893, -0.07557, 0.4437, -0.8498, -0.2915, 0.4392, -0.6424, -0.2386, 0.7283, -0.893, -0.07557, 0.4437, -0.6424, -0.2386, 0.7283, -0.667, -0.06252, 0.7424, -0.8498, -0.2915, 0.4392, -0.7313, -0.5414, 0.4148, -0.5821, -0.4388, 0.6846, -0.8498, -0.2915, 0.4392, -0.5821, -0.4388, 0.6846, -0.6424, -0.2386, 0.7283, -0.7313, -0.5414, 0.4148, -0.5419, -0.7306, 0.4155, -0.4394, -0.5818, 0.6844, -0.7313, -0.5414, 0.4148, -0.4394, -0.5818, 0.6844, -0.5821, -0.4388, 0.6846, -0.07965, -0.989, 0.1245, -0.0753, -0.8931, 0.4435, -0.2903, -0.8495, 0.4405, -0.07965, -0.989, 0.1245, -0.2903, -0.8495, 0.4405, -0.305, -0.9442, 0.1247, -0.0753, -0.8931, 0.4435, -0.0621, -0.6669, 0.7426, -0.2383, -0.6426, 0.7282, -0.0753, -0.8931, 0.4435, -0.2383, -0.6426, 0.7282, -0.2903, -0.8495, 0.4405, -0.06209, -0.6665, 0.7429, -0.05439, -0.4249, 0.9036, -0.2116, -0.4228, 0.8812, -0.06209, -0.6665, 0.7429, -0.2116, -0.4228, 0.8812, -0.2384, -0.6423, 0.7284, -0.305, -0.9442, 0.1247, -0.2903, -0.8495, 0.4405, -0.5414, -0.7311, 0.4151, -0.305, -0.9442, 0.1247, -0.5414, -0.7311, 0.4151, -0.5815, -0.805, 0.1176, -0.2903, -0.8495, 0.4405, -0.2383, -0.6426, 0.7282, -0.4385, -0.5825, 0.6844, -0.2903, -0.8495, 0.4405, -0.4385, -0.5825, 0.6844, -0.5414, -0.7311, 0.4151, -0.2384, -0.6423, 0.7284, -0.2116, -0.4228, 0.8812, -0.3982, -0.3986, 0.8262, -0.2384, -0.6423, 0.7284, -0.3982, -0.3986, 0.8262, -0.439, -0.5822, 0.6843, -0.05133, -0.05132, 0.9974, -0.2054, -0.05296, 0.9772, -0.2118, -0.2109, 0.9543, -0.05133, -0.05132, 0.9974, -0.2118, -0.2109, 0.9543, -0.05311, -0.2056, 0.9772, -0.2054, -0.05296, 0.9772, -0.4251, -0.0542, 0.9035, -0.4226, -0.2111, 0.8814, -0.2054, -0.05296, 0.9772, -0.4226, -0.2111, 0.8814, -0.2118, -0.2109, 0.9543, -0.4251, -0.0542, 0.9035, -0.6667, -0.06241, 0.7427, -0.6421, -0.2387, 0.7285, -0.4251, -0.0542, 0.9035, -0.6421, -0.2387, 0.7285, -0.4226, -0.2111, 0.8814, -0.05311, -0.2056, 0.9772, -0.2118, -0.2109, 0.9543, -0.2116, -0.4228, 0.8812, -0.05311, -0.2056, 0.9772, -0.2116, -0.4228, 0.8812, -0.05439, -0.4249, 0.9036, -0.2118, -0.2109, 0.9543, -0.4226, -0.2111, 0.8814, -0.3982, -0.3986, 0.8262, -0.2118, -0.2109, 0.9543, -0.3982, -0.3986, 0.8262, -0.2116, -0.4228, 0.8812, -0.4226, -0.2111, 0.8814, -0.6421, -0.2387, 0.7285, -0.5822, -0.4389, 0.6844, -0.4226, -0.2111, 0.8814, -0.5822, -0.4389, 0.6844, -0.3982, -0.3986, 0.8262, -0.5822, -0.4389, 0.6844, -0.439, -0.5822, 0.6843, -0.3982, -0.3986, 0.8262, 0.989, 0.07967, 0.1244, 0.7217, 0.0568, -0.6898, 0.703, 0.2284, -0.6735, 0.989, 0.07967, 0.1244, 0.703, 0.2284, -0.6735, 0.9443, 0.3047, 0.1243, 0.9443, 0.3047, 0.1243, 0.703, 0.2284, -0.6735, 0.598, 0.4345, -0.6735, 0.9443, 0.3047, 0.1243, 0.598, 0.4345, -0.6735, 0.8047, 0.582, 0.1171, 0.8047, 0.582, 0.1171, 0.598, 0.4345, -0.6735, 0.4345, 0.598, -0.6735, 0.8047, 0.582, 0.1171, 0.4345, 0.598, -0.6735, 0.5817, 0.8049, 0.1177, 0.5817, 0.8049, 0.1177, 0.4345, 0.598, -0.6735, 0.2284, 0.703, -0.6735, 0.5817, 0.8049, 0.1177, 0.2284, 0.703, -0.6735, 0.305, 0.9442, 0.1247, 0.305, 0.9442, 0.1247, 0.2284, 0.703, -0.6735, 0.0568, 0.7217, -0.6899, 0.305, 0.9442, 0.1247, 0.0568, 0.7217, -0.6899, 0.07965, 0.989, 0.1245, -0.0567, -0.7217, -0.6899, -0.07965, -0.989, 0.1245, -0.305, -0.9442, 0.1247, -0.0567, -0.7217, -0.6899, -0.305, -0.9442, 0.1247, -0.2285, -0.703, -0.6735, -0.2285, -0.703, -0.6735, -0.305, -0.9442, 0.1247, -0.5815, -0.805, 0.1176, -0.2285, -0.703, -0.6735, -0.5815, -0.805, 0.1176, -0.4345, -0.598, -0.6735, -0.4345, -0.598, -0.6735, -0.5817, -0.8048, 0.1178, -0.8047, -0.582, 0.1171, -0.4345, -0.598, -0.6735, -0.8047, -0.582, 0.1171, -0.598, -0.4345, -0.6736, -0.598, -0.4345, -0.6736, -0.8047, -0.582, 0.1171, -0.9443, -0.3047, 0.1243, -0.598, -0.4345, -0.6736, -0.9443, -0.3047, 0.1243, -0.703, -0.2284, -0.6736, -0.703, -0.2284, -0.6736, -0.9443, -0.3047, 0.1243, -0.989, -0.07967, 0.1244, -0.703, -0.2284, -0.6736, -0.989, -0.07967, 0.1244, -0.7217, -0.05683, -0.6899, 0.07967, -0.989, 0.1244, 0.0568, -0.7217, -0.6899, 0.2284, -0.703, -0.6735, 0.07967, -0.989, 0.1244, 0.2284, -0.703, -0.6735, 0.3047, -0.9443, 0.1243, 0.3047, -0.9443, 0.1243, 0.2284, -0.703, -0.6735, 0.4345, -0.598, -0.6735, 0.3047, -0.9443, 0.1243, 0.4345, -0.598, -0.6735, 0.582, -0.8047, 0.1171, 0.582, -0.8047, 0.1171, 0.4345, -0.598, -0.6735, 0.598, -0.4345, -0.6735, 0.582, -0.8047, 0.1171, 0.598, -0.4345, -0.6735, 0.8049, -0.5817, 0.1177, 0.8049, -0.5817, 0.1177, 0.598, -0.4345, -0.6735, 0.703, -0.2284, -0.6735, 0.8049, -0.5817, 0.1177, 0.703, -0.2284, -0.6735, 0.9442, -0.305, 0.1247, 0.9442, -0.305, 0.1247, 0.703, -0.2284, -0.6735, 0.7217, -0.0568, -0.6899, 0.9442, -0.305, 0.1247, 0.7217, -0.0568, -0.6899, 0.989, -0.0796, 0.1246, -0.07967, 0.989, 0.1244, -0.05683, 0.7217, -0.6899, -0.2284, 0.703, -0.6736, -0.07967, 0.989, 0.1244, -0.2284, 0.703, -0.6736, -0.3047, 0.9443, 0.1243, -0.3047, 0.9443, 0.1243, -0.2284, 0.703, -0.6736, -0.4346, 0.5979, -0.6736, -0.3047, 0.9443, 0.1243, -0.4346, 0.5979, -0.6736, -0.582, 0.8047, 0.1171, -0.582, 0.8047, 0.1171, -0.4346, 0.5979, -0.6736, -0.598, 0.4345, -0.6735, -0.582, 0.8047, 0.1171, -0.598, 0.4345, -0.6735, -0.8049, 0.5817, 0.1177, -0.8049, 0.5817, 0.1177, -0.598, 0.4345, -0.6735, -0.703, 0.2284, -0.6736, -0.8049, 0.5817, 0.1177, -0.703, 0.2284, -0.6736, -0.9442, 0.305, 0.1247, -0.9442, 0.305, 0.1247, -0.703, 0.2284, -0.6736, -0.7217, 0.05683, -0.6899, -0.9442, 0.305, 0.1247, -0.7217, 0.05683, -0.6899, -0.989, 0.0796, 0.1246, 0.05133, -0.05133, 0.9974, -0.05133, -0.05132, 0.9974, -0.05311, -0.2056, 0.9772, 0.05133, -0.05133, 0.9974, -0.05311, -0.2056, 0.9772, 0.05296, -0.2054, 0.9772, 0.05296, -0.2054, 0.9772, -0.05311, -0.2056, 0.9772, -0.05439, -0.4249, 0.9036, 0.05296, -0.2054, 0.9772, -0.05439, -0.4249, 0.9036, 0.05424, -0.4251, 0.9035, 0.05424, -0.4251, 0.9035, -0.05439, -0.4249, 0.9036, -0.06209, -0.6665, 0.7429, 0.05424, -0.4251, 0.9035, -0.06209, -0.6665, 0.7429, 0.06249, -0.6668, 0.7426, 0.06249, -0.6668, 0.7426, -0.0621, -0.6669, 0.7426, -0.0753, -0.8931, 0.4435, 0.06249, -0.6668, 0.7426, -0.0753, -0.8931, 0.4435, 0.0756, -0.893, 0.4437, 0.0756, -0.893, 0.4437, -0.0753, -0.8931, 0.4435, -0.07965, -0.989, 0.1245, 0.0756, -0.893, 0.4437, -0.07965, -0.989, 0.1245, 0.07967, -0.989, 0.1244, 0.05133, 0.05132, 0.9974, 0.05133, -0.05133, 0.9974, 0.2056, -0.05311, 0.9772, 0.05133, 0.05132, 0.9974, 0.2056, -0.05311, 0.9772, 0.2054, 0.05296, 0.9772, 0.2054, 0.05296, 0.9772, 0.2056, -0.05311, 0.9772, 0.4249, -0.05442, 0.9036, 0.2054, 0.05296, 0.9772, 0.4249, -0.05442, 0.9036, 0.4251, 0.0542, 0.9035, 0.4251, 0.0542, 0.9035, 0.4249, -0.05442, 0.9036, 0.6667, -0.06222, 0.7427, 0.4251, 0.0542, 0.9035, 0.6667, -0.06222, 0.7427, 0.6668, 0.06249, 0.7426, 0.6668, 0.06249, 0.7426, 0.6667, -0.06222, 0.7427, 0.8931, -0.0753, 0.4435, 0.6668, 0.06249, 0.7426, 0.8931, -0.0753, 0.4435, 0.893, 0.07557, 0.4437, 0.893, 0.07557, 0.4437, 0.8931, -0.0753, 0.4435, 0.989, -0.0796, 0.1246, 0.893, 0.07557, 0.4437, 0.989, -0.0796, 0.1246, 0.989, 0.07967, 0.1244, -0.05133, -0.05132, 0.9974, -0.05133, 0.05133, 0.9974, -0.2056, 0.05311, 0.9772, -0.05133, -0.05132, 0.9974, -0.2056, 0.05311, 0.9772, -0.2054, -0.05296, 0.9772, -0.2054, -0.05296, 0.9772, -0.2056, 0.05311, 0.9772, -0.4249, 0.05442, 0.9036, -0.2054, -0.05296, 0.9772, -0.4249, 0.05442, 0.9036, -0.4251, -0.0542, 0.9035, -0.4251, -0.0542, 0.9035, -0.4249, 0.05442, 0.9036, -0.6665, 0.06209, 0.7429, -0.4251, -0.0542, 0.9035, -0.6665, 0.06209, 0.7429, -0.6667, -0.06241, 0.7427, -0.667, -0.06252, 0.7424, -0.6669, 0.0621, 0.7426, -0.8931, 0.0753, 0.4435, -0.667, -0.06252, 0.7424, -0.8931, 0.0753, 0.4435, -0.893, -0.07557, 0.4437, -0.893, -0.07557, 0.4437, -0.8931, 0.0753, 0.4435, -0.989, 0.0796, 0.1246, -0.893, -0.07557, 0.4437, -0.989, 0.0796, 0.1246, -0.989, -0.07967, 0.1244, -0.05133, 0.05133, 0.9974, 0.05133, 0.05132, 0.9974, 0.05311, 0.2056, 0.9772, -0.05133, 0.05133, 0.9974, 0.05311, 0.2056, 0.9772, -0.05296, 0.2054, 0.9772, -0.05296, 0.2054, 0.9772, 0.05311, 0.2056, 0.9772, 0.05439, 0.4249, 0.9036, -0.05296, 0.2054, 0.9772, 0.05439, 0.4249, 0.9036, -0.05424, 0.4251, 0.9035, -0.05424, 0.4251, 0.9035, 0.05439, 0.4249, 0.9036, 0.06211, 0.6667, 0.7428, -0.05424, 0.4251, 0.9035, 0.06211, 0.6667, 0.7428, -0.06241, 0.6667, 0.7427, -0.06251, 0.667, 0.7424, 0.06211, 0.6667, 0.7428, 0.0753, 0.8931, 0.4435, -0.06251, 0.667, 0.7424, 0.0753, 0.8931, 0.4435, -0.0756, 0.893, 0.4437, -0.0756, 0.893, 0.4437, 0.0753, 0.8931, 0.4435, 0.07965, 0.989, 0.1245, -0.0756, 0.893, 0.4437, 0.07965, 0.989, 0.1245, -0.07967, 0.989, 0.1244, -0.05683, 0.7217, -0.6899, -0.07967, 0.989, 0.1244, 0.07965, 0.989, 0.1245, -0.05683, 0.7217, -0.6899, 0.07965, 0.989, 0.1245, 0.0568, 0.7217, -0.6899, 0.7217, 0.0568, -0.6898, 0.989, 0.07967, 0.1244, 0.989, -0.0796, 0.1246, 0.7217, 0.0568, -0.6898, 0.989, -0.0796, 0.1246, 0.7217, -0.0568, -0.6899, 0.05133, 0.05132, 0.9974, -0.05133, 0.05133, 0.9974, -0.05133, -0.05132, 0.9974, 0.05133, 0.05132, 0.9974, -0.05133, -0.05132, 0.9974, 0.05133, -0.05133, 0.9974, -0.7217, -0.05668, -0.6899, -0.7217, 0.05685, -0.6899, -0.703, 0.2284, -0.6735, -0.703, 0.2284, -0.6735, -0.598, 0.4346, -0.6735, -0.4345, 0.598, -0.6735, -0.4345, 0.598, -0.6735, -0.2284, 0.703, -0.6735, -0.05668, 0.7217, -0.6899, -0.05668, 0.7217, -0.6899, 0.0568, 0.7217, -0.6899, 0.2284, 0.703, -0.6735, 0.2284, 0.703, -0.6735, 0.4345, 0.598, -0.6735, 0.598, 0.4345, -0.6735, 0.598, 0.4345, -0.6735, 0.703, 0.2284, -0.6735, 0.7217, 0.0568, -0.6898, 0.7217, 0.0568, -0.6898, 0.7217, -0.0568, -0.6899, 0.703, -0.2284, -0.6735, 0.703, -0.2284, -0.6735, 0.598, -0.4345, -0.6735, 0.4345, -0.598, -0.6735, 0.4345, -0.598, -0.6735, 0.2284, -0.703, -0.6735, 0.0568, -0.7217, -0.6899, 0.0568, -0.7217, -0.6899, -0.05685, -0.7217, -0.6899, -0.2284, -0.703, -0.6735, -0.2284, -0.703, -0.6735, -0.4346, -0.598, -0.6735, -0.598, -0.4345, -0.6735, -0.598, -0.4345, -0.6735, -0.703, -0.2284, -0.6735, -0.7217, -0.05668, -0.6899, -0.7217, -0.05668, -0.6899, -0.703, 0.2284, -0.6735, -0.4345, 0.598, -0.6735, -0.4345, 0.598, -0.6735, -0.05668, 0.7217, -0.6899, 0.2284, 0.703, -0.6735, 0.2284, 0.703, -0.6735, 0.598, 0.4345, -0.6735, 0.7217, 0.0568, -0.6898, 0.7217, 0.0568, -0.6898, 0.703, -0.2284, -0.6735, 0.4345, -0.598, -0.6735, 0.4345, -0.598, -0.6735, 0.0568, -0.7217, -0.6899, -0.2284, -0.703, -0.6735, -0.2284, -0.703, -0.6735, -0.598, -0.4345, -0.6735, -0.7217, -0.05668, -0.6899, -0.7217, -0.05668, -0.6899, -0.4345, 0.598, -0.6735, 0.2284, 0.703, -0.6735, 0.2284, 0.703, -0.6735, 0.7217, 0.0568, -0.6898, 0.4345, -0.598, -0.6735, 0.4345, -0.598, -0.6735, -0.2284, -0.703, -0.6735, -0.7217, -0.05668, -0.6899, 0.2284, 0.703, -0.6735, 0.4345, -0.598, -0.6735, -0.7217, -0.05668, -0.6899, 0.0568, -0.7217, -0.6899, 0.07967, -0.989, 0.1244, -0.07965, -0.989, 0.1245, 0.0568, -0.7217, -0.6899, -0.07965, -0.989, 0.1245, -0.0567, -0.7217, -0.6899, -0.7217, -0.05683, -0.6899, -0.989, -0.07967, 0.1244, -0.989, 0.0796, 0.1246, -0.7217, -0.05683, -0.6899, -0.989, 0.0796, 0.1246, -0.7217, 0.05683, -0.6899])] * 3)])
me_x = bpy.data.meshes.new('球')
me_x.from_pydata([(0.0, 0.0, 0.9133), (0.0, 0.9239, 0.3827), (0.0, 1.0, 0.0), (5.393e-10, 0.9969, -0.3599), (3.32e-09, 0.6076, -0.9416), (2.577e-09, -2.062e-08, -0.9414), (0.1464, 0.3536, 0.9239), (0.2706, 0.6533, 0.7071), (0.3536, 0.8536, 0.3827), (0.3827, 0.9239, 0.0), (0.3815, 0.921, -0.3599), (0.3235, 0.7811, -0.71), (0.2325, 0.5613, -0.9416), (0.2706, 0.2706, 0.9239), (0.5, 0.5, 0.7071), (0.6533, 0.6533, 0.3827), (0.7071, 0.7071, 0.0), (0.7049, 0.7049, -0.3599), (0.5978, 0.5978, -0.71), (0.4296, 0.4296, -0.9416), (0.3536, 0.1464, 0.9239), (0.6533, 0.2706, 0.7071), (0.8536, 0.3536, 0.3827), (0.9239, 0.3827, 0.0), (0.921, 0.3815, -0.3599), (0.7811, 0.3235, -0.71), (0.5613, 0.2325, -0.9416), (0.3827, -4.47e-08, 0.9239), (0.7071, -8.941e-08, 0.7071), (0.9239, -1.192e-07, 0.3827), (1.0, -1.49e-07, 0.0), (0.9969, -1.359e-07, -0.3599), (0.8454, -1.241e-07, -0.71), (0.6076, -1.005e-07, -0.9416), (0.3536, -0.1464, 0.9239), (0.6533, -0.2706, 0.7071), (0.8536, -0.3536, 0.3827), (0.9239, -0.3827, 0.0), (0.921, -0.3815, -0.3599), (0.7811, -0.3235, -0.71), (0.5613, -0.2325, -0.9416), (0.2706, -0.2706, 0.9239), (0.5, -0.5, 0.7071), (0.6533, -0.6533, 0.3827), (0.7071, -0.7071, 0.0), (0.7049, -0.7049, -0.3599), (0.5978, -0.5978, -0.71), (0.4296, -0.4296, -0.9416), (0.1464, -0.3536, 0.9239), (0.2706, -0.6533, 0.7071), (0.3536, -0.8536, 0.3827), (0.3827, -0.9239, 0.0), (0.3815, -0.921, -0.3599), (0.3235, -0.7811, -0.71), (0.2325, -0.5613, -0.9416), (-1.192e-07, -0.3827, 0.9239), (-2.235e-07, -0.7071, 0.7071), (-2.384e-07, -0.9239, 0.3827), (-3.576e-07, -1.0, 0.0), (-2.567e-07, -0.9969, -0.3599), (-2.739e-07, -0.8454, -0.71), (-1.86e-07, -0.6076, -0.9416), (-0.1464, -0.3536, 0.9239), (-0.2706, -0.6533, 0.7071), (-0.3536, -0.8536, 0.3827), (-0.3827, -0.9239, 0.0), (-0.3815, -0.921, -0.3599), (-0.3235, -0.7811, -0.71), (-0.2325, -0.5613, -0.9416), (-0.2706, -0.2706, 0.9239), (-0.5, -0.5, 0.7071), (-0.6533, -0.6533, 0.3827), (-0.7071, -0.7071, 0.0), (-0.7049, -0.7049, -0.3599), (-0.5978, -0.5978, -0.71), (-0.4296, -0.4296, -0.9416), (-0.3536, -0.1464, 0.9239), (-0.6533, -0.2706, 0.7071), (-0.8536, -0.3536, 0.3827), (-0.9239, -0.3827, 0.0), (-0.921, -0.3815, -0.3599), (-0.7811, -0.3235, -0.71), (-0.5613, -0.2325, -0.9416), (-0.3827, 1.788e-07, 0.9239), (-0.7071, 3.278e-07, 0.7071), (-0.9239, 3.576e-07, 0.3827), (-1.0, 5.066e-07, 0.0), (-0.9969, 3.787e-07, -0.3599), (-0.8454, 3.747e-07, -0.71), (-0.6076, 2.544e-07, -0.9416), (-0.3536, 0.1464, 0.9239), (-0.6533, 0.2706, 0.7071), (-0.8536, 0.3536, 0.3827), (-0.9239, 0.3827, 0.0), (-0.921, 0.3815, -0.3599), (-0.7811, 0.3235, -0.71), (-0.5613, 0.2325, -0.9416), (-0.2706, 0.2706, 0.9239), (-0.5, 0.5, 0.7071), (-0.6533, 0.6533, 0.3827), (-0.7071, 0.7071, 0.0), (-0.7049, 0.7049, -0.3599), (-0.5978, 0.5978, -0.71), (-0.4296, 0.4296, -0.9416), (-0.1464, 0.3536, 0.9239), (-0.2706, 0.6533, 0.7071), (-0.3536, 0.8536, 0.3827), (-0.3827, 0.9239, 0.0), (-0.3815, 0.921, -0.3599), (-0.3235, 0.7811, -0.71), (-0.2325, 0.5613, -0.9416), (2.384e-07, 0.3827, 0.9239), (4.47e-07, 0.7071, 0.7071), (5.278e-07, 0.8454, -0.71)], [], [(4, 113, 11, 12), (3, 2, 9, 10), (1, 112, 7, 8), (111, 0, 6), (5, 4, 12), (113, 3, 10, 11), (2, 1, 8, 9), (112, 111, 6, 7), (8, 7, 14, 15), (6, 0, 13), (5, 12, 19), (11, 10, 17, 18), (9, 8, 15, 16), (7, 6, 13, 14), (12, 11, 18, 19), (10, 9, 16, 17), (5, 19, 26), (18, 17, 24, 25), (16, 15, 22, 23), (14, 13, 20, 21), (19, 18, 25, 26), (17, 16, 23, 24), (15, 14, 21, 22), (13, 0, 20), (21, 20, 27, 28), (26, 25, 32, 33), (24, 23, 30, 31), (22, 21, 28, 29), (20, 0, 27), (5, 26, 33), (25, 24, 31, 32), (23, 22, 29, 30), (33, 32, 39, 40), (31, 30, 37, 38), (29, 28, 35, 36), (27, 0, 34), (5, 33, 40), (32, 31, 38, 39), (30, 29, 36, 37), (28, 27, 34, 35), (34, 0, 41), (5, 40, 47), (39, 38, 45, 46), (37, 36, 43, 44), (35, 34, 41, 42), (40, 39, 46, 47), (38, 37, 44, 45), (36, 35, 42, 43), (46, 45, 52, 53), (44, 43, 50, 51), (42, 41, 48, 49), (47, 46, 53, 54), (45, 44, 51, 52), (43, 42, 49, 50), (41, 0, 48), (5, 47, 54), (54, 53, 60, 61), (52, 51, 58, 59), (50, 49, 56, 57), (48, 0, 55), (5, 54, 61), (53, 52, 59, 60), (51, 50, 57, 58), (49, 48, 55, 56), (59, 58, 65, 66), (57, 56, 63, 64), (55, 0, 62), (5, 61, 68), (60, 59, 66, 67), (58, 57, 64, 65), (56, 55, 62, 63), (61, 60, 67, 68), (5, 68, 75), (67, 66, 73, 74), (65, 64, 71, 72), (63, 62, 69, 70), (68, 67, 74, 75), (66, 65, 72, 73), (64, 63, 70, 71), (62, 0, 69), (72, 71, 78, 79), (70, 69, 76, 77), (75, 74, 81, 82), (73, 72, 79, 80), (71, 70, 77, 78), (69, 0, 76), (5, 75, 82), (74, 73, 80, 81), (82, 81, 88, 89), (80, 79, 86, 87), (78, 77, 84, 85), (76, 0, 83), (5, 82, 89), (81, 80, 87, 88), (79, 78, 85, 86), (77, 76, 83, 84), (85, 84, 91, 92), (83, 0, 90), (5, 89, 96), (88, 87, 94, 95), (86, 85, 92, 93), (84, 83, 90, 91), (89, 88, 95, 96), (87, 86, 93, 94), (5, 96, 103), (95, 94, 101, 102), (93, 92, 99, 100), (91, 90, 97, 98), (96, 95, 102, 103), (94, 93, 100, 101), (92, 91, 98, 99), (90, 0, 97), (98, 97, 104, 105), (103, 102, 109, 110), (101, 100, 107, 108), (99, 98, 105, 106), (97, 0, 104), (5, 103, 110), (102, 101, 108, 109), (100, 99, 106, 107), (110, 109, 113, 4), (108, 107, 2, 3), (106, 105, 112, 1), (104, 0, 111), (5, 110, 4), (109, 108, 3, 113), (107, 106, 1, 2), (105, 104, 111, 112)])
_uv = me_x.uv_layers.new(name='UVマップ')
_uv.uv.foreach_set('vector', [0.75, 0.125, 0.75, 0.25, 0.6875, 0.25, 0.6875, 0.125, 0.75, 0.375, 0.75, 0.5, 0.6875, 0.5, 0.6875, 0.375, 0.75, 0.625, 0.75, 0.75, 0.6875, 0.75, 0.6875, 0.625, 0.75, 0.875, 0.7187, 1.0, 0.6875, 0.875, 0.7188, 0.0, 0.75, 0.125, 0.6875, 0.125, 0.75, 0.25, 0.75, 0.375, 0.6875, 0.375, 0.6875, 0.25, 0.75, 0.5, 0.75, 0.625, 0.6875, 0.625, 0.6875, 0.5, 0.75, 0.75, 0.75, 0.875, 0.6875, 0.875, 0.6875, 0.75, 0.6875, 0.625, 0.6875, 0.75, 0.625, 0.75, 0.625, 0.625, 0.6875, 0.875, 0.6562, 1.0, 0.625, 0.875, 0.6562, 0.0, 0.6875, 0.125, 0.625, 0.125, 0.6875, 0.25, 0.6875, 0.375, 0.625, 0.375, 0.625, 0.25, 0.6875, 0.5, 0.6875, 0.625, 0.625, 0.625, 0.625, 0.5, 0.6875, 0.75, 0.6875, 0.875, 0.625, 0.875, 0.625, 0.75, 0.6875, 0.125, 0.6875, 0.25, 0.625, 0.25, 0.625, 0.125, 0.6875, 0.375, 0.6875, 0.5, 0.625, 0.5, 0.625, 0.375, 0.5938, 0.0, 0.625, 0.125, 0.5625, 0.125, 0.625, 0.25, 0.625, 0.375, 0.5625, 0.375, 0.5625, 0.25, 0.625, 0.5, 0.625, 0.625, 0.5625, 0.625, 0.5625, 0.5, 0.625, 0.75, 0.625, 0.875, 0.5625, 0.875, 0.5625, 0.75, 0.625, 0.125, 0.625, 0.25, 0.5625, 0.25, 0.5625, 0.125, 0.625, 0.375, 0.625, 0.5, 0.5625, 0.5, 0.5625, 0.375, 0.625, 0.625, 0.625, 0.75, 0.5625, 0.75, 0.5625, 0.625, 0.625, 0.875, 0.5938, 1.0, 0.5625, 0.875, 0.5625, 0.75, 0.5625, 0.875, 0.5, 0.875, 0.5, 0.75, 0.5625, 0.125, 0.5625, 0.25, 0.5, 0.25, 0.5, 0.125, 0.5625, 0.375, 0.5625, 0.5, 0.5, 0.5, 0.5, 0.375, 0.5625, 0.625, 0.5625, 0.75, 0.5, 0.75, 0.5, 0.625, 0.5625, 0.875, 0.5312, 1.0, 0.5, 0.875, 0.5312, 0.0, 0.5625, 0.125, 0.5, 0.125, 0.5625, 0.25, 0.5625, 0.375, 0.5, 0.375, 0.5, 0.25, 0.5625, 0.5, 0.5625, 0.625, 0.5, 0.625, 0.5, 0.5, 0.5, 0.125, 0.5, 0.25, 0.4375, 0.25, 0.4375, 0.125, 0.5, 0.375, 0.5, 0.5, 0.4375, 0.5, 0.4375, 0.375, 0.5, 0.625, 0.5, 0.75, 0.4375, 0.75, 0.4375, 0.625, 0.5, 0.875, 0.4687, 1.0, 0.4375, 0.875, 0.4687, 0.0, 0.5, 0.125, 0.4375, 0.125, 0.5, 0.25, 0.5, 0.375, 0.4375, 0.375, 0.4375, 0.25, 0.5, 0.5, 0.5, 0.625, 0.4375, 0.625, 0.4375, 0.5, 0.5, 0.75, 0.5, 0.875, 0.4375, 0.875, 0.4375, 0.75, 0.4375, 0.875, 0.4062, 1.0, 0.375, 0.875, 0.4062, 0.0, 0.4375, 0.125, 0.375, 0.125, 0.4375, 0.25, 0.4375, 0.375, 0.375, 0.375, 0.375, 0.25, 0.4375, 0.5, 0.4375, 0.625, 0.375, 0.625, 0.375, 0.5, 0.4375, 0.75, 0.4375, 0.875, 0.375, 0.875, 0.375, 0.75, 0.4375, 0.125, 0.4375, 0.25, 0.375, 0.25, 0.375, 0.125, 0.4375, 0.375, 0.4375, 0.5, 0.375, 0.5, 0.375, 0.375, 0.4375, 0.625, 0.4375, 0.75, 0.375, 0.75, 0.375, 0.625, 0.375, 0.25, 0.375, 0.375, 0.3125, 0.375, 0.3125, 0.25, 0.375, 0.5, 0.375, 0.625, 0.3125, 0.625, 0.3125, 0.5, 0.375, 0.75, 0.375, 0.875, 0.3125, 0.875, 0.3125, 0.75, 0.375, 0.125, 0.375, 0.25, 0.3125, 0.25, 0.3125, 0.125, 0.375, 0.375, 0.375, 0.5, 0.3125, 0.5, 0.3125, 0.375, 0.375, 0.625, 0.375, 0.75, 0.3125, 0.75, 0.3125, 0.625, 0.375, 0.875, 0.3437, 1.0, 0.3125, 0.875, 0.3437, 0.0, 0.375, 0.125, 0.3125, 0.125, 0.3125, 0.125, 0.3125, 0.25, 0.25, 0.25, 0.25, 0.125, 0.3125, 0.375, 0.3125, 0.5, 0.25, 0.5, 0.25, 0.375, 0.3125, 0.625, 0.3125, 0.75, 0.25, 0.75, 0.25, 0.625, 0.3125, 0.875, 0.2812, 1.0, 0.25, 0.875, 0.2812, 0.0, 0.3125, 0.125, 0.25, 0.125, 0.3125, 0.25, 0.3125, 0.375, 0.25, 0.375, 0.25, 0.25, 0.3125, 0.5, 0.3125, 0.625, 0.25, 0.625, 0.25, 0.5, 0.3125, 0.75, 0.3125, 0.875, 0.25, 0.875, 0.25, 0.75, 0.25, 0.375, 0.25, 0.5, 0.1875, 0.5, 0.1875, 0.375, 0.25, 0.625, 0.25, 0.75, 0.1875, 0.75, 0.1875, 0.625, 0.25, 0.875, 0.2187, 1.0, 0.1875, 0.875, 0.2187, 0.0, 0.25, 0.125, 0.1875, 0.125, 0.25, 0.25, 0.25, 0.375, 0.1875, 0.375, 0.1875, 0.25, 0.25, 0.5, 0.25, 0.625, 0.1875, 0.625, 0.1875, 0.5, 0.25, 0.75, 0.25, 0.875, 0.1875, 0.875, 0.1875, 0.75, 0.25, 0.125, 0.25, 0.25, 0.1875, 0.25, 0.1875, 0.125, 0.1562, 0.0, 0.1875, 0.125, 0.125, 0.125, 0.1875, 0.25, 0.1875, 0.375, 0.125, 0.375, 0.125, 0.25, 0.1875, 0.5, 0.1875, 0.625, 0.125, 0.625, 0.125, 0.5, 0.1875, 0.75, 0.1875, 0.875, 0.125, 0.875, 0.125, 0.75, 0.1875, 0.125, 0.1875, 0.25, 0.125, 0.25, 0.125, 0.125, 0.1875, 0.375, 0.1875, 0.5, 0.125, 0.5, 0.125, 0.375, 0.1875, 0.625, 0.1875, 0.75, 0.125, 0.75, 0.125, 0.625, 0.1875, 0.875, 0.1562, 1.0, 0.125, 0.875, 0.125, 0.5, 0.125, 0.625, 0.0625, 0.625, 0.0625, 0.5, 0.125, 0.75, 0.125, 0.875, 0.0625, 0.875, 0.0625, 0.75, 0.125, 0.125, 0.125, 0.25, 0.0625, 0.25, 0.0625, 0.125, 0.125, 0.375, 0.125, 0.5, 0.0625, 0.5, 0.0625, 0.375, 0.125, 0.625, 0.125, 0.75, 0.0625, 0.75, 0.0625, 0.625, 0.125, 0.875, 0.09375, 1.0, 0.0625, 0.875, 0.09375, 0.0, 0.125, 0.125, 0.0625, 0.125, 0.125, 0.25, 0.125, 0.375, 0.0625, 0.375, 0.0625, 0.25, 0.0625, 0.125, 0.0625, 0.25, 0.0, 0.25, 0.0, 0.125, 0.0625, 0.375, 0.0625, 0.5, 0.0, 0.5, 0.0, 0.375, 0.0625, 0.625, 0.0625, 0.75, 0.0, 0.75, 0.0, 0.625, 0.0625, 0.875, 0.03125, 1.0, 0.0, 0.875, 0.03125, 0.0, 0.0625, 0.125, 0.0, 0.125, 0.0625, 0.25, 0.0625, 0.375, 0.0, 0.375, 0.0, 0.25, 0.0625, 0.5, 0.0625, 0.625, 0.0, 0.625, 0.0, 0.5, 0.0625, 0.75, 0.0625, 0.875, 0.0, 0.875, 0.0, 0.75, 1.0, 0.625, 1.0, 0.75, 0.9375, 0.75, 0.9375, 0.625, 1.0, 0.875, 0.9687, 1.0, 0.9375, 0.875, 0.9687, 0.0, 1.0, 0.125, 0.9375, 0.125, 1.0, 0.25, 1.0, 0.375, 0.9375, 0.375, 0.9375, 0.25, 1.0, 0.5, 1.0, 0.625, 0.9375, 0.625, 0.9375, 0.5, 1.0, 0.75, 1.0, 0.875, 0.9375, 0.875, 0.9375, 0.75, 1.0, 0.125, 1.0, 0.25, 0.9375, 0.25, 0.9375, 0.125, 1.0, 0.375, 1.0, 0.5, 0.9375, 0.5, 0.9375, 0.375, 0.9062, 0.0, 0.9375, 0.125, 0.875, 0.125, 0.9375, 0.25, 0.9375, 0.375, 0.875, 0.375, 0.875, 0.25, 0.9375, 0.5, 0.9375, 0.625, 0.875, 0.625, 0.875, 0.5, 0.9375, 0.75, 0.9375, 0.875, 0.875, 0.875, 0.875, 0.75, 0.9375, 0.125, 0.9375, 0.25, 0.875, 0.25, 0.875, 0.125, 0.9375, 0.375, 0.9375, 0.5, 0.875, 0.5, 0.875, 0.375, 0.9375, 0.625, 0.9375, 0.75, 0.875, 0.75, 0.875, 0.625, 0.9375, 0.875, 0.9062, 1.0, 0.875, 0.875, 0.875, 0.75, 0.875, 0.875, 0.8125, 0.875, 0.8125, 0.75, 0.875, 0.125, 0.875, 0.25, 0.8125, 0.25, 0.8125, 0.125, 0.875, 0.375, 0.875, 0.5, 0.8125, 0.5, 0.8125, 0.375, 0.875, 0.625, 0.875, 0.75, 0.8125, 0.75, 0.8125, 0.625, 0.875, 0.875, 0.8437, 1.0, 0.8125, 0.875, 0.8437, 0.0, 0.875, 0.125, 0.8125, 0.125, 0.875, 0.25, 0.875, 0.375, 0.8125, 0.375, 0.8125, 0.25, 0.875, 0.5, 0.875, 0.625, 0.8125, 0.625, 0.8125, 0.5, 0.8125, 0.125, 0.8125, 0.25, 0.75, 0.25, 0.75, 0.125, 0.8125, 0.375, 0.8125, 0.5, 0.75, 0.5, 0.75, 0.375, 0.8125, 0.625, 0.8125, 0.75, 0.75, 0.75, 0.75, 0.625, 0.8125, 0.875, 0.7812, 1.0, 0.75, 0.875, 0.7812, 0.0, 0.8125, 0.125, 0.75, 0.125, 0.8125, 0.25, 0.8125, 0.375, 0.75, 0.375, 0.75, 0.25, 0.8125, 0.5, 0.8125, 0.625, 0.75, 0.625, 0.75, 0.5, 0.8125, 0.75, 0.8125, 0.875, 0.75, 0.875, 0.75, 0.75])
me_x.update()
me_001 = bpy.data.meshes.new('円柱.001')
me_001.from_pydata([(0.0, 1.0, -1.0), (0.0, 1.0, 1.0), (0.3827, 0.9239, -1.0), (0.3827, 0.9239, 1.0), (0.7071, 0.7071, -1.0), (0.7071, 0.7071, 1.0), (0.9239, 0.3827, -1.0), (0.9239, 0.3827, 1.0), (1.0, 0.0, -1.0), (1.0, 0.0, 1.0), (0.9239, -0.3827, -1.0), (0.9239, -0.3827, 1.0), (0.7071, -0.7071, -1.0), (0.7071, -0.7071, 1.0), (0.3827, -0.9239, -1.0), (0.3827, -0.9239, 1.0), (0.0, -1.0, -1.0), (0.0, -1.0, 1.0), (-0.3827, -0.9239, -1.0), (-0.3827, -0.9239, 1.0), (-0.7071, -0.7071, -1.0), (-0.7071, -0.7071, 1.0), (-0.9239, -0.3827, -1.0), (-0.9239, -0.3827, 1.0), (-1.0, 0.0, -1.0), (-1.0, 0.0, 1.0), (-0.9239, 0.3827, -1.0), (-0.9239, 0.3827, 1.0), (-0.7071, 0.7071, -1.0), (-0.7071, 0.7071, 1.0), (-0.3827, 0.9239, -1.0), (-0.3827, 0.9239, 1.0)], [], [(0, 1, 3, 2), (2, 3, 5, 4), (4, 5, 7, 6), (6, 7, 9, 8), (8, 9, 11, 10), (10, 11, 13, 12), (12, 13, 15, 14), (14, 15, 17, 16), (16, 17, 19, 18), (18, 19, 21, 20), (20, 21, 23, 22), (22, 23, 25, 24), (24, 25, 27, 26), (26, 27, 29, 28), (3, 1, 31, 29, 27, 25, 23, 21, 19, 17, 15, 13, 11, 9, 7, 5), (28, 29, 31, 30), (30, 31, 1, 0), (0, 2, 4, 6, 8, 10, 12, 14, 16, 18, 20, 22, 24, 26, 28, 30)])
_uv = me_001.uv_layers.new(name='UVマップ')
_uv.uv.foreach_set('vector', [1.0, 0.5, 1.0, 1.0, 0.9375, 1.0, 0.9375, 0.5, 0.9375, 0.5, 0.9375, 1.0, 0.875, 1.0, 0.875, 0.5, 0.875, 0.5, 0.875, 1.0, 0.8125, 1.0, 0.8125, 0.5, 0.8125, 0.5, 0.8125, 1.0, 0.75, 1.0, 0.75, 0.5, 0.75, 0.5, 0.75, 1.0, 0.6875, 1.0, 0.6875, 0.5, 0.6875, 0.5, 0.6875, 1.0, 0.625, 1.0, 0.625, 0.5, 0.625, 0.5, 0.625, 1.0, 0.5625, 1.0, 0.5625, 0.5, 0.5625, 0.5, 0.5625, 1.0, 0.5, 1.0, 0.5, 0.5, 0.5, 0.5, 0.5, 1.0, 0.4375, 1.0, 0.4375, 0.5, 0.4375, 0.5, 0.4375, 1.0, 0.375, 1.0, 0.375, 0.5, 0.375, 0.5, 0.375, 1.0, 0.3125, 1.0, 0.3125, 0.5, 0.3125, 0.5, 0.3125, 1.0, 0.25, 1.0, 0.25, 0.5, 0.25, 0.5, 0.25, 1.0, 0.1875, 1.0, 0.1875, 0.5, 0.1875, 0.5, 0.1875, 1.0, 0.125, 1.0, 0.125, 0.5, 0.3418, 0.4717, 0.25, 0.49, 0.1582, 0.4717, 0.08029, 0.4197, 0.02827, 0.3418, 0.01, 0.25, 0.02827, 0.1582, 0.08029, 0.08029, 0.1582, 0.02827, 0.25, 0.01, 0.3418, 0.02827, 0.4197, 0.08029, 0.4717, 0.1582, 0.49, 0.25, 0.4717, 0.3418, 0.4197, 0.4197, 0.125, 0.5, 0.125, 1.0, 0.0625, 1.0, 0.0625, 0.5, 0.0625, 0.5, 0.0625, 1.0, 0.0, 1.0, 0.0, 0.5, 0.75, 0.49, 0.8418, 0.4717, 0.9197, 0.4197, 0.9717, 0.3418, 0.99, 0.25, 0.9717, 0.1582, 0.9197, 0.08029, 0.8418, 0.02827, 0.75, 0.01, 0.6582, 0.02827, 0.5803, 0.08029, 0.5283, 0.1582, 0.51, 0.25, 0.5283, 0.3418, 0.5803, 0.4197, 0.6582, 0.4717])
me_001.update()
me_002 = bpy.data.meshes.new('円柱.002')
me_002.from_pydata([(0.0, 1.0, -1.0), (0.0, 1.0, 1.0), (0.3827, 0.9239, -1.0), (0.3827, 0.9239, 1.0), (0.7071, 0.7071, -1.0), (0.7071, 0.7071, 1.0), (0.9239, 0.3827, -1.0), (0.9239, 0.3827, 1.0), (1.0, 0.0, -1.0), (1.0, 0.0, 1.0), (0.9239, -0.3827, -1.0), (0.9239, -0.3827, 1.0), (0.7071, -0.7071, -1.0), (0.7071, -0.7071, 1.0), (0.3827, -0.9239, -1.0), (0.3827, -0.9239, 1.0), (0.0, -1.0, -1.0), (0.0, -1.0, 1.0), (-0.3827, -0.9239, -1.0), (-0.3827, -0.9239, 1.0), (-0.7071, -0.7071, -1.0), (-0.7071, -0.7071, 1.0), (-0.9239, -0.3827, -1.0), (-0.9239, -0.3827, 1.0), (-1.0, 0.0, -1.0), (-1.0, 0.0, 1.0), (-0.9239, 0.3827, -1.0), (-0.9239, 0.3827, 1.0), (-0.7071, 0.7071, -1.0), (-0.7071, 0.7071, 1.0), (-0.3827, 0.9239, -1.0), (-0.3827, 0.9239, 1.0)], [], [(0, 1, 3, 2), (2, 3, 5, 4), (4, 5, 7, 6), (6, 7, 9, 8), (8, 9, 11, 10), (10, 11, 13, 12), (12, 13, 15, 14), (14, 15, 17, 16), (16, 17, 19, 18), (18, 19, 21, 20), (20, 21, 23, 22), (22, 23, 25, 24), (24, 25, 27, 26), (26, 27, 29, 28), (3, 1, 31, 29, 27, 25, 23, 21, 19, 17, 15, 13, 11, 9, 7, 5), (28, 29, 31, 30), (30, 31, 1, 0), (0, 2, 4, 6, 8, 10, 12, 14, 16, 18, 20, 22, 24, 26, 28, 30)])
_uv = me_002.uv_layers.new(name='UVマップ')
_uv.uv.foreach_set('vector', [1.0, 0.5, 1.0, 1.0, 0.9375, 1.0, 0.9375, 0.5, 0.9375, 0.5, 0.9375, 1.0, 0.875, 1.0, 0.875, 0.5, 0.875, 0.5, 0.875, 1.0, 0.8125, 1.0, 0.8125, 0.5, 0.8125, 0.5, 0.8125, 1.0, 0.75, 1.0, 0.75, 0.5, 0.75, 0.5, 0.75, 1.0, 0.6875, 1.0, 0.6875, 0.5, 0.6875, 0.5, 0.6875, 1.0, 0.625, 1.0, 0.625, 0.5, 0.625, 0.5, 0.625, 1.0, 0.5625, 1.0, 0.5625, 0.5, 0.5625, 0.5, 0.5625, 1.0, 0.5, 1.0, 0.5, 0.5, 0.5, 0.5, 0.5, 1.0, 0.4375, 1.0, 0.4375, 0.5, 0.4375, 0.5, 0.4375, 1.0, 0.375, 1.0, 0.375, 0.5, 0.375, 0.5, 0.375, 1.0, 0.3125, 1.0, 0.3125, 0.5, 0.3125, 0.5, 0.3125, 1.0, 0.25, 1.0, 0.25, 0.5, 0.25, 0.5, 0.25, 1.0, 0.1875, 1.0, 0.1875, 0.5, 0.1875, 0.5, 0.1875, 1.0, 0.125, 1.0, 0.125, 0.5, 0.3418, 0.4717, 0.25, 0.49, 0.1582, 0.4717, 0.08029, 0.4197, 0.02827, 0.3418, 0.01, 0.25, 0.02827, 0.1582, 0.08029, 0.08029, 0.1582, 0.02827, 0.25, 0.01, 0.3418, 0.02827, 0.4197, 0.08029, 0.4717, 0.1582, 0.49, 0.25, 0.4717, 0.3418, 0.4197, 0.4197, 0.125, 0.5, 0.125, 1.0, 0.0625, 1.0, 0.0625, 0.5, 0.0625, 0.5, 0.0625, 1.0, 0.0, 1.0, 0.0, 0.5, 0.75, 0.49, 0.8418, 0.4717, 0.9197, 0.4197, 0.9717, 0.3418, 0.99, 0.25, 0.9717, 0.1582, 0.9197, 0.08029, 0.8418, 0.02827, 0.75, 0.01, 0.6582, 0.02827, 0.5803, 0.08029, 0.5283, 0.1582, 0.51, 0.25, 0.5283, 0.3418, 0.5803, 0.4197, 0.6582, 0.4717])
me_002.materials.append(mat_x)
me_002.update()

# ---- objects
ob_cube = bpy.data.objects.new('Cube', me_cube_001)
ob_x = bpy.data.objects.new('球', me_x)
ob_x_1 = bpy.data.objects.new('円柱', me_001)
ob_001 = bpy.data.objects.new('円柱.001', me_002)

# ---- transforms, parenting, visibility, modifiers, constraints
ob_cube.location = (0.0, -0.2743, 0.0)
ob_cube.rotation_mode = 'QUATERNION'
ob_cube.rotation_quaternion = (1.0, 0.0, 0.0, 0.0)
ob_x.location = (0.0, 0.0, 0.05719)
ob_x.scale = (0.06013, 0.06013, 0.06013)
ob_x_1.location = (0.04834, -0.01735, 0.0856)
ob_x_1.rotation_euler = (0.0, 1.014, -0.2592)
ob_x_1.scale = (0.006053, 0.006053, 0.001)
ob_001.location = (0.04834, 0.01667, 0.0856)
ob_001.rotation_euler = (0.0, 1.014, 0.1252)
ob_001.scale = (0.006014, 0.006014, 0.001)

# ---- collection membership
col_collection.objects.link(ob_cube)
col_collection.objects.link(ob_x)
col_collection.objects.link(ob_x_1)
col_collection.objects.link(ob_001)

# ---- scene / render settings (as saved in the file)
scene.frame_start = 1; scene.frame_end = 250; scene.frame_set(1)
scene.render.engine = 'BLENDER_EEVEE_NEXT'
scene.render.bake_bias = 0.0
scene.render.bake_samples = 0
scene.cycles.sampling_pattern = 'TABULATED_SOBOL'
scene.eevee.use_volume_custom_range = False
bpy.context.view_layer.update()

# ---- added for rendering (the .blend has no active camera and no usable light): camera, sun
cam_auto = bpy.data.cameras.new('AutoCamera')
cam_auto.lens = 50.0
cam_auto.sensor_width = 36.0
cam_auto.clip_end = 1000.0
ob_auto_camera = bpy.data.objects.new('AutoCamera', cam_auto)
scene.collection.objects.link(ob_auto_camera)
ob_auto_camera.location = (0.394762, -0.610313, 0.37202)
ob_auto_camera.rotation_euler = (1.09748, -7.21219e-08, 0.694738)
scene.camera = ob_auto_camera
light_auto_sun = bpy.data.lights.new('AutoSun', 'SUN')
light_auto_sun.energy = 3.0
light_auto_sun.angle = 0.0523599
ob_auto_sun = bpy.data.objects.new('AutoSun', light_auto_sun)
scene.collection.objects.link(ob_auto_sun)
ob_auto_sun.rotation_euler = (0.872665, 0.174533, 0.523599)
bpy.context.view_layer.update()
